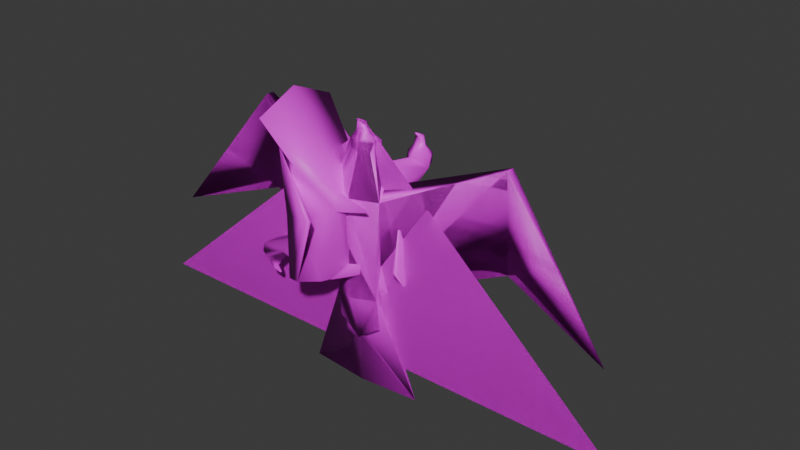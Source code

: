 # Source: bird.blend  (saved by Blender 5.0.118; exported with 4.5.12 LTS)
import bpy
from mathutils import Matrix  # noqa: F401  (used for matrix-valued properties, if any)

bpy.ops.wm.read_factory_settings(use_empty=True)
scene = bpy.context.scene
scene.name = 'Scene'

# ---- collections
col_collection = bpy.data.collections.new('Collection'); scene.collection.children.link(col_collection)

# ---- images (referenced by path relative to the original .blend; pixels are not part of the script)
import os
ASSET_DIR = os.environ.get("B2B_ASSET_DIR", "")  # directory of the original .blend (textures are referenced by path, not embedded)
HERE = os.path.dirname(os.path.abspath(__file__))  # packed textures are extracted next to this script under _unpacked/

def load_image(name, relpath, width, height, colorspace="sRGB"):
    """Load a texture the original file referenced (path relative to the .blend, or extracted next to this script)."""
    p = next((c for c in (os.path.join(HERE, relpath), os.path.join(ASSET_DIR, relpath)) if relpath and os.path.exists(c)), "")
    if p:
        img = bpy.data.images.load(p, check_existing=True)
        img.name = name
    else:  # same state as the original file: an image datablock whose file is absent (Cycles renders it pink)
        img = bpy.data.images.new(name, width, height)
        img.source = "FILE"
        img.filepath = "//" + (relpath or name)
    img.colorspace_settings.name = colorspace
    return img
img_seagultexture = load_image('SeagulTexture', 'seagul_texture.png', 1024, 1024, 'sRGB')
img_seagultexture_001 = load_image('SeagulTexture.001', 'seagul_texture.png', 1024, 1024, 'sRGB')
img_seagultexture_002 = load_image('SeagulTexture.002', 'seagul_texture.png', 1024, 1024, 'sRGB')

# ---- materials (node trees are filled in below, after node groups)
mat_bird = bpy.data.materials.new('Bird')
mat_bird.use_backface_culling_lightprobe_volume = False
mat_bird_001 = bpy.data.materials.new('Bird.001')
mat_bird_001.use_backface_culling_lightprobe_volume = False
mat_bird_002 = bpy.data.materials.new('Bird.002')
mat_bird_002.use_backface_culling_lightprobe_volume = False

# ---- material node trees
mat_bird.use_nodes = True; mat_bird.node_tree.nodes.clear()
_N = mat_bird.node_tree.nodes; _L = mat_bird.node_tree.links
n0 = _N.new('ShaderNodeBsdfPrincipled'); n0.name = 'Principled BSDF'; n0.location = (10, 300)
n1 = _N.new('ShaderNodeOutputMaterial'); n1.name = 'Material Output'; n1.location = (300, 300)
n2 = _N.new('ShaderNodeTexImage'); n2.name = 'Image Texture'; n2.location = (-280, 275)
n2.image = img_seagultexture
_L.new(n0.outputs[0], n1.inputs[0])
_L.new(n2.outputs[0], n0.inputs[0])
n1.is_active_output = True
mat_bird_001.use_nodes = True; mat_bird_001.node_tree.nodes.clear()
_N = mat_bird_001.node_tree.nodes; _L = mat_bird_001.node_tree.links
n0 = _N.new('ShaderNodeBsdfPrincipled'); n0.name = 'Principled BSDF'; n0.location = (10, 300)
n1 = _N.new('ShaderNodeOutputMaterial'); n1.name = 'Material Output'; n1.location = (300, 300)
n2 = _N.new('ShaderNodeTexImage'); n2.name = 'Image Texture'; n2.location = (-280, 275)
n2.image = img_seagultexture_001
_L.new(n0.outputs[0], n1.inputs[0])
_L.new(n2.outputs[0], n0.inputs[0])
n1.is_active_output = True
mat_bird_002.use_nodes = True; mat_bird_002.node_tree.nodes.clear()
_N = mat_bird_002.node_tree.nodes; _L = mat_bird_002.node_tree.links
n0 = _N.new('ShaderNodeBsdfPrincipled'); n0.name = 'Principled BSDF'; n0.location = (10, 300)
n1 = _N.new('ShaderNodeOutputMaterial'); n1.name = 'Material Output'; n1.location = (300, 300)
n2 = _N.new('ShaderNodeTexImage'); n2.name = 'Image Texture'; n2.location = (-280, 275)
n2.image = img_seagultexture_002
_L.new(n0.outputs[0], n1.inputs[0])
_L.new(n2.outputs[0], n0.inputs[0])
n1.is_active_output = True

# ---- world
world_world = bpy.data.worlds.new('World'); scene.world = world_world
world_world.use_nodes = True; world_world.node_tree.nodes.clear()
_N = world_world.node_tree.nodes; _L = world_world.node_tree.links
n0 = _N.new('ShaderNodeOutputWorld'); n0.name = 'World Output'; n0.location = (300, 300)
n1 = _N.new('ShaderNodeBackground'); n1.name = 'Background'; n1.location = (10, 300)
n1.inputs[0].default_value = (0.05088, 0.05088, 0.05088, 1.0)
_L.new(n1.outputs[0], n0.inputs[0])
n0.is_active_output = True
world_world.color = (0.05088, 0.05088, 0.05088)
world_world.sun_shadow_jitter_overblur = 0.0

# ---- meshes
me_bird = bpy.data.meshes.new('Bird')
me_bird.from_pydata([(0.01387, 1.535, -12.09), (0.01387, 1.535, -17.61), (-2.547, 1.431, -10.41), (-6.8, 2.121, -17.61), (-2.467, 1.173, -6.934), (-3.782, 2.121, -12.09), (-4.198, 3.07, -17.61), (6.828, 2.121, -17.61), (2.575, 1.431, -10.41), (-1.519, 3.07, -6.934), (0.01386, -3.698e-06, 4.207), (2.36, 3.07, -12.09), (-2.332, 3.07, -12.09), (4.225, 3.07, -17.61), (3.003, 1.173, 4.207), (-1.833, 3.07, 4.207), (-2.975, 1.173, 4.207), (-1.48, 2.121, 8.617), (-15.3, 5.353, 10.03), (3.81, 2.121, -12.09), (2.494, 1.173, -6.934), (0.01387, -3.698e-06, -6.934), (1.861, 3.07, 4.207), (1.547, 3.07, -6.934), (15.33, 5.353, 10.03), (0.9374, 3.07, 8.617), (15.33, 5.353, -1.108), (0.9374, 3.223, 9.601), (-15.3, 4.448, 10.03), (-0.9097, 3.07, 8.617), (21.43, 4.212, 2.394), (1.508, 2.121, 8.617), (-0.9097, 3.223, 9.601), (-21.4, 3.759, 2.394), (-21.4, 4.212, 2.394), (0.01386, 1.535, 8.617), (15.33, 4.448, 10.03), (1.508, 2.18, 9.601), (-1.48, 2.18, 9.601), (0.761, 2.212, 10.51), (0.01386, 1.535, 9.601), (0.173, 1.605, 11.94), (0.01386, 1.596, 11.88), (-0.0845, 1.619, 12.04), (0.1122, 1.619, 12.04), (0.4756, 2.686, 10.51), (-0.314, 2.533, 11.61), (0.3417, 2.533, 11.61), (-0.5166, 2.238, 11.45), (0.01386, 2.056, 11.35), (-0.1453, 1.605, 11.94), (0.5444, 2.238, 11.45), (-0.4479, 2.686, 10.51), (-0.7333, 2.212, 10.51), (0.01386, 1.919, 10.51), (0.01387, 1.102, -12.09), (21.43, 3.759, 2.394), (27.53, 3.07, -5.247), (-27.5, 3.07, -5.247), (-15.3, 5.353, -1.108)], [], [(5, 0, 2), (53, 52, 32, 38), (11, 19, 7, 13), (2, 4, 5), (5, 3, 1, 0), (23, 20, 19, 11), (20, 14, 10, 21), (47, 44, 41, 51), (1, 13, 7), (13, 1, 6), (6, 1, 3), (0, 19, 8), (30, 24, 36, 56), (9, 12, 5, 4), (5, 12, 6, 3), (55, 21, 4, 2), (20, 8, 19), (39, 51, 49, 54), (40, 38, 17, 35), (9, 18, 15), (4, 16, 15, 9), (22, 15, 29, 25), (25, 31, 14, 22), (18, 16, 15), (40, 54, 53, 38), (22, 14, 23), (23, 22, 24), (29, 15, 16, 17), (9, 16, 18), (18, 9, 28), (9, 59, 18), (35, 17, 16, 10), (28, 16, 18), (23, 14, 20), (22, 14, 24), (46, 43, 44, 47), (23, 36, 14), (23, 24, 14), (24, 36, 23), (23, 24, 26), (23, 9, 15, 22), (9, 16, 28), (9, 28, 59), (45, 52, 46, 47), (59, 34, 18), (31, 37, 40, 35), (11, 12, 9, 23), (14, 36, 24), (23, 26, 36), (28, 18, 34, 33), (26, 24, 30), (32, 29, 17, 38), (55, 8, 20, 21), (59, 28, 33), (33, 59, 34), (21, 10, 16, 4), (26, 56, 36), (26, 56, 30), (50, 48, 49, 42), (27, 45, 39, 37), (39, 54, 40, 37), (45, 27, 32, 52), (41, 50, 42), (51, 39, 45, 47), (50, 41, 44, 43), (49, 51, 41, 42), (11, 13, 6, 12), (46, 48, 50, 43), (27, 37, 31, 25), (52, 53, 48, 46), (7, 19, 0, 1), (14, 31, 35, 10), (53, 54, 49, 48), (2, 0, 55), (0, 8, 55), (57, 56, 26), (30, 56, 57), (57, 26, 30), (58, 34, 59), (34, 58, 33), (58, 59, 33), (27, 25, 29, 32)])
me_bird.polygons.foreach_set('use_smooth', [True] * 82)
_uv = me_bird.uv_layers.new(name='UVMap')
_uv.uv.foreach_set('vector', [0.0, 0.0, 1.0, 0.0, 1.0, 1.0, 0.0, 0.0, 1.0, 0.0, 1.0, 1.0, 0.0, 1.0, 0.0, 0.0, 1.0, 0.0, 1.0, 1.0, 0.0, 1.0, 0.0, 0.0, 1.0, 0.0, 1.0, 1.0, 0.0, 0.0, 1.0, 0.0, 1.0, 1.0, 0.0, 1.0, 0.0, 0.0, 1.0, 0.0, 1.0, 1.0, 0.0, 1.0, 0.0, 0.0, 1.0, 0.0, 1.0, 1.0, 0.0, 1.0, 0.0, 0.0, 1.0, 0.0, 1.0, 1.0, 0.0, 1.0, 0.0, 0.0, 1.0, 0.0, 1.0, 1.0, 0.0, 0.0, 1.0, 0.0, 1.0, 1.0, 0.0, 0.0, 1.0, 0.0, 1.0, 1.0, 0.0, 0.0, 1.0, 0.0, 1.0, 1.0, 0.0, 0.0, 1.0, 0.0, 1.0, 1.0, 0.0, 1.0, 0.0, 0.0, 1.0, 0.0, 1.0, 1.0, 0.0, 1.0, 0.0, 0.0, 1.0, 0.0, 1.0, 1.0, 0.0, 1.0, 0.0, 0.0, 1.0, 0.0, 1.0, 1.0, 0.0, 1.0, 0.0, 0.0, 1.0, 0.0, 1.0, 1.0, 0.0, 0.0, 1.0, 0.0, 1.0, 1.0, 0.0, 1.0, 0.0, 0.0, 1.0, 0.0, 1.0, 1.0, 0.0, 1.0, 0.0, 0.0, 1.0, 0.0, 1.0, 1.0, 0.0, 0.0, 1.0, 0.0, 1.0, 1.0, 0.0, 1.0, 0.0, 0.0, 1.0, 0.0, 1.0, 1.0, 0.0, 1.0, 0.0, 0.0, 1.0, 0.0, 1.0, 1.0, 0.0, 1.0, 0.0, 0.0, 1.0, 0.0, 1.0, 1.0, 0.0, 0.0, 1.0, 0.0, 1.0, 1.0, 0.0, 1.0, 0.0, 0.0, 1.0, 0.0, 1.0, 1.0, 0.0, 0.0, 1.0, 0.0, 1.0, 1.0, 0.0, 0.0, 1.0, 0.0, 1.0, 1.0, 0.0, 1.0, 0.0, 0.0, 1.0, 0.0, 1.0, 1.0, 0.0, 0.0, 1.0, 0.0, 1.0, 1.0, 0.0, 0.0, 1.0, 0.0, 1.0, 1.0, 0.0, 0.0, 1.0, 0.0, 1.0, 1.0, 0.0, 1.0, 0.0, 0.0, 1.0, 0.0, 1.0, 1.0, 0.0, 0.0, 1.0, 0.0, 1.0, 1.0, 0.0, 0.0, 1.0, 0.0, 1.0, 1.0, 0.0, 0.0, 1.0, 0.0, 1.0, 1.0, 0.0, 1.0, 0.0, 0.0, 1.0, 0.0, 1.0, 1.0, 0.0, 0.0, 1.0, 0.0, 1.0, 1.0, 0.0, 0.0, 1.0, 0.0, 1.0, 1.0, 0.0, 0.0, 1.0, 0.0, 1.0, 1.0, 0.0, 0.0, 1.0, 0.0, 1.0, 1.0, 0.0, 1.0, 0.0, 0.0, 1.0, 0.0, 1.0, 1.0, 0.0, 0.0, 1.0, 0.0, 1.0, 1.0, 0.0, 0.0, 1.0, 0.0, 1.0, 1.0, 0.0, 1.0, 0.0, 0.0, 1.0, 0.0, 1.0, 1.0, 0.0, 0.0, 1.0, 0.0, 1.0, 1.0, 0.0, 1.0, 0.0, 0.0, 1.0, 0.0, 1.0, 1.0, 0.0, 1.0, 0.0, 0.0, 1.0, 0.0, 1.0, 1.0, 0.0, 0.0, 1.0, 0.0, 1.0, 1.0, 0.0, 0.0, 1.0, 0.0, 1.0, 1.0, 0.0, 1.0, 0.0, 0.0, 1.0, 0.0, 1.0, 1.0, 0.0, 0.0, 1.0, 0.0, 1.0, 1.0, 0.0, 1.0, 0.0, 0.0, 1.0, 0.0, 1.0, 1.0, 0.0, 1.0, 0.0, 0.0, 1.0, 0.0, 1.0, 1.0, 0.0, 0.0, 1.0, 0.0, 1.0, 1.0, 0.0, 0.0, 1.0, 0.0, 1.0, 1.0, 0.0, 1.0, 0.0, 0.0, 1.0, 0.0, 1.0, 1.0, 0.0, 0.0, 1.0, 0.0, 1.0, 1.0, 0.0, 0.0, 1.0, 0.0, 1.0, 1.0, 0.0, 1.0, 0.0, 0.0, 1.0, 0.0, 1.0, 1.0, 0.0, 1.0, 0.0, 0.0, 1.0, 0.0, 1.0, 1.0, 0.0, 1.0, 0.0, 0.0, 1.0, 0.0, 1.0, 1.0, 0.0, 1.0, 0.0, 0.0, 1.0, 0.0, 1.0, 1.0, 0.0, 0.0, 1.0, 0.0, 1.0, 1.0, 0.0, 1.0, 0.0, 0.0, 1.0, 0.0, 1.0, 1.0, 0.0, 1.0, 0.0, 0.0, 1.0, 0.0, 1.0, 1.0, 0.0, 1.0, 0.0, 0.0, 1.0, 0.0, 1.0, 1.0, 0.0, 1.0, 0.0, 0.0, 1.0, 0.0, 1.0, 1.0, 0.0, 1.0, 0.0, 0.0, 1.0, 0.0, 1.0, 1.0, 0.0, 1.0, 0.0, 0.0, 1.0, 0.0, 1.0, 1.0, 0.0, 1.0, 0.0, 0.0, 1.0, 0.0, 1.0, 1.0, 0.0, 1.0, 0.0, 0.0, 1.0, 0.0, 1.0, 1.0, 0.0, 1.0, 0.0, 0.0, 1.0, 0.0, 1.0, 1.0, 0.0, 1.0, 0.0, 0.0, 1.0, 0.0, 1.0, 1.0, 0.0, 0.0, 1.0, 0.0, 1.0, 1.0, 0.0, 0.0, 1.0, 0.0, 1.0, 1.0, 0.0, 0.0, 1.0, 0.0, 1.0, 1.0, 0.0, 0.0, 1.0, 0.0, 1.0, 1.0, 0.0, 0.0, 1.0, 0.0, 1.0, 1.0, 0.0, 0.0, 1.0, 0.0, 1.0, 1.0, 0.0, 0.0, 1.0, 0.0, 1.0, 1.0, 0.0, 0.0, 1.0, 0.0, 1.0, 1.0, 0.0, 1.0])
_uv.active_render = True
_uv = me_bird.uv_layers.new(name='VAT_UV')
_uv.uv.foreach_set('vector', [0.09167, 0.0, 0.008333, 0.0, 0.04167, 0.0, 0.8917, 0.0, 0.875, 0.0, 0.5417, 0.0, 0.6417, 0.0, 0.1917, 0.0, 0.325, 0.0, 0.125, 0.0, 0.225, 0.0, 0.04167, 0.0, 0.075, 0.0, 0.09167, 0.0, 0.09167, 0.0, 0.05833, 0.0, 0.025, 0.0, 0.008333, 0.0, 0.3917, 0.0, 0.3417, 0.0, 0.325, 0.0, 0.1917, 0.0, 0.3417, 0.0, 0.2417, 0.0, 0.175, 0.0, 0.3583, 0.0, 0.7917, 0.0, 0.7417, 0.0, 0.6917, 0.0, 0.8583, 0.0, 0.025, 0.0, 0.225, 0.0, 0.125, 0.0, 0.225, 0.0, 0.025, 0.0, 0.1083, 0.0, 0.1083, 0.0, 0.025, 0.0, 0.05833, 0.0, 0.008333, 0.0, 0.325, 0.0, 0.1417, 0.0, 0.5083, 0.0, 0.4083, 0.0, 0.6083, 0.0, 0.9417, 0.0, 0.1583, 0.0, 0.2083, 0.0, 0.09167, 0.0, 0.075, 0.0, 0.09167, 0.0, 0.2083, 0.0, 0.1083, 0.0, 0.05833, 0.0, 0.925, 0.0, 0.3583, 0.0, 0.075, 0.0, 0.04167, 0.0, 0.3417, 0.0, 0.1417, 0.0, 0.325, 0.0, 0.6583, 0.0, 0.8583, 0.0, 0.825, 0.0, 0.9083, 0.0, 0.675, 0.0, 0.6417, 0.0, 0.2917, 0.0, 0.5917, 0.0, 0.1583, 0.0, 0.3083, 0.0, 0.2583, 0.0, 0.075, 0.0, 0.275, 0.0, 0.2583, 0.0, 0.1583, 0.0, 0.375, 0.0, 0.2583, 0.0, 0.4917, 0.0, 0.425, 0.0, 0.425, 0.0, 0.525, 0.0, 0.2417, 0.0, 0.375, 0.0, 0.3083, 0.0, 0.275, 0.0, 0.2583, 0.0, 0.675, 0.0, 0.9083, 0.0, 0.8917, 0.0, 0.6417, 0.0, 0.375, 0.0, 0.2417, 0.0, 0.3917, 0.0, 0.3917, 0.0, 0.375, 0.0, 0.4083, 0.0, 0.4917, 0.0, 0.2583, 0.0, 0.275, 0.0, 0.2917, 0.0, 0.1583, 0.0, 0.275, 0.0, 0.3083, 0.0, 0.3083, 0.0, 0.1583, 0.0, 0.475, 0.0, 0.1583, 0.0, 0.9917, 0.0, 0.3083, 0.0, 0.5917, 0.0, 0.2917, 0.0, 0.275, 0.0, 0.175, 0.0, 0.475, 0.0, 0.275, 0.0, 0.3083, 0.0, 0.3917, 0.0, 0.2417, 0.0, 0.3417, 0.0, 0.375, 0.0, 0.2417, 0.0, 0.4083, 0.0, 0.775, 0.0, 0.725, 0.0, 0.7417, 0.0, 0.7917, 0.0, 0.3917, 0.0, 0.6083, 0.0, 0.2417, 0.0, 0.3917, 0.0, 0.4083, 0.0, 0.2417, 0.0, 0.4083, 0.0, 0.6083, 0.0, 0.3917, 0.0, 0.3917, 0.0, 0.4083, 0.0, 0.4417, 0.0, 0.3917, 0.0, 0.1583, 0.0, 0.2583, 0.0, 0.375, 0.0, 0.1583, 0.0, 0.275, 0.0, 0.475, 0.0, 0.1583, 0.0, 0.475, 0.0, 0.9917, 0.0, 0.7583, 0.0, 0.875, 0.0, 0.775, 0.0, 0.7917, 0.0, 0.9917, 0.0, 0.575, 0.0, 0.3083, 0.0, 0.525, 0.0, 0.625, 0.0, 0.675, 0.0, 0.5917, 0.0, 0.1917, 0.0, 0.2083, 0.0, 0.1583, 0.0, 0.3917, 0.0, 0.2417, 0.0, 0.6083, 0.0, 0.4083, 0.0, 0.3917, 0.0, 0.4417, 0.0, 0.6083, 0.0, 0.475, 0.0, 0.3083, 0.0, 0.575, 0.0, 0.5583, 0.0, 0.4417, 0.0, 0.4083, 0.0, 0.5083, 0.0, 0.5417, 0.0, 0.4917, 0.0, 0.2917, 0.0, 0.6417, 0.0, 0.925, 0.0, 0.1417, 0.0, 0.3417, 0.0, 0.3583, 0.0, 0.9917, 0.0, 0.475, 0.0, 0.5583, 0.0, 0.5583, 0.0, 0.9917, 0.0, 0.575, 0.0, 0.3583, 0.0, 0.175, 0.0, 0.275, 0.0, 0.075, 0.0, 0.4417, 0.0, 0.9417, 0.0, 0.6083, 0.0, 0.4417, 0.0, 0.9417, 0.0, 0.5083, 0.0, 0.8417, 0.0, 0.8083, 0.0, 0.825, 0.0, 0.7083, 0.0, 0.4583, 0.0, 0.7583, 0.0, 0.6583, 0.0, 0.625, 0.0, 0.6583, 0.0, 0.9083, 0.0, 0.675, 0.0, 0.625, 0.0, 0.7583, 0.0, 0.4583, 0.0, 0.5417, 0.0, 0.875, 0.0, 0.6917, 0.0, 0.8417, 0.0, 0.7083, 0.0, 0.8583, 0.0, 0.6583, 0.0, 0.7583, 0.0, 0.7917, 0.0, 0.8417, 0.0, 0.6917, 0.0, 0.7417, 0.0, 0.725, 0.0, 0.825, 0.0, 0.8583, 0.0, 0.6917, 0.0, 0.7083, 0.0, 0.1917, 0.0, 0.225, 0.0, 0.1083, 0.0, 0.2083, 0.0, 0.775, 0.0, 0.8083, 0.0, 0.8417, 0.0, 0.725, 0.0, 0.4583, 0.0, 0.625, 0.0, 0.525, 0.0, 0.425, 0.0, 0.875, 0.0, 0.8917, 0.0, 0.8083, 0.0, 0.775, 0.0, 0.125, 0.0, 0.325, 0.0, 0.008333, 0.0, 0.025, 0.0, 0.2417, 0.0, 0.525, 0.0, 0.5917, 0.0, 0.175, 0.0, 0.8917, 0.0, 0.9083, 0.0, 0.825, 0.0, 0.8083, 0.0, 0.04167, 0.0, 0.008333, 0.0, 0.925, 0.0, 0.008333, 0.0, 0.1417, 0.0, 0.925, 0.0, 0.9583, 0.0, 0.9417, 0.0, 0.4417, 0.0, 0.5083, 0.0, 0.9417, 0.0, 0.9583, 0.0, 0.9583, 0.0, 0.4417, 0.0, 0.5083, 0.0, 0.975, 0.0, 0.575, 0.0, 0.9917, 0.0, 0.575, 0.0, 0.975, 0.0, 0.5583, 0.0, 0.975, 0.0, 0.9917, 0.0, 0.5583, 0.0, 0.4583, 0.0, 0.425, 0.0, 0.4917, 0.0, 0.5417, 0.0])
me_bird.materials.append(mat_bird)
me_bird.update()
me_bird_001 = bpy.data.meshes.new('Bird.001')
me_bird_001.from_pydata([(0.01386, 1.535, -12.09), (0.01386, 1.535, -17.61), (-2.547, 1.431, -10.41), (-6.8, 2.121, -17.61), (-2.467, 1.173, -6.934), (-3.782, 2.121, -12.09), (-4.198, 3.07, -17.61), (6.828, 2.121, -17.61), (2.575, 1.431, -10.41), (-1.519, 3.07, -6.934), (0.01387, -3.702e-06, 4.207), (2.36, 3.07, -12.09), (-2.332, 3.07, -12.09), (4.225, 3.07, -17.61), (3.003, 1.173, 4.207), (-1.833, 3.07, 4.207), (-2.975, 1.173, 4.207), (-1.48, 2.121, 8.617), (-15.3, 5.353, 10.03), (3.81, 2.121, -12.09), (2.494, 1.173, -6.934), (0.01386, -3.702e-06, -6.934), (1.861, 3.07, 4.207), (1.547, 3.07, -6.934), (15.33, 5.353, 10.03), (0.9374, 3.07, 8.617), (15.33, 5.353, -1.108), (0.9374, 3.223, 9.601), (-15.3, 4.448, 10.03), (-0.9097, 3.07, 8.617), (21.43, 4.212, 2.394), (1.508, 2.121, 8.617), (-0.9097, 3.223, 9.601), (-21.4, 3.759, 2.394), (-21.4, 4.212, 2.394), (0.01387, 1.535, 8.617), (15.33, 4.448, 10.03), (1.508, 2.18, 9.601), (-1.48, 2.18, 9.601), (0.7611, 2.212, 10.51), (0.01387, 1.535, 9.601), (0.173, 1.605, 11.94), (0.01387, 1.596, 11.88), (-0.08449, 1.619, 12.04), (0.1122, 1.619, 12.04), (0.4756, 2.686, 10.51), (-0.314, 2.533, 11.61), (0.3417, 2.533, 11.61), (-0.5166, 2.238, 11.45), (0.01387, 2.056, 11.35), (-0.1453, 1.605, 11.94), (0.5444, 2.238, 11.45), (-0.4479, 2.686, 10.51), (-0.7333, 2.212, 10.51), (0.01387, 1.919, 10.51), (0.01386, 1.102, -12.09), (21.43, 3.759, 2.394), (27.53, 3.07, -5.247), (-27.5, 3.07, -5.247), (-15.3, 5.353, -1.108)], [], [(5, 0, 2), (53, 52, 32, 38), (11, 19, 7, 13), (2, 4, 5), (5, 3, 1, 0), (23, 20, 19, 11), (20, 14, 10, 21), (47, 44, 41, 51), (1, 13, 7), (13, 1, 6), (6, 1, 3), (0, 19, 8), (30, 24, 36, 56), (9, 12, 5, 4), (5, 12, 6, 3), (55, 21, 4, 2), (20, 8, 19), (39, 51, 49, 54), (40, 38, 17, 35), (9, 18, 15), (22, 15, 29, 25), (25, 31, 14, 22), (18, 16, 15), (40, 54, 53, 38), (23, 22, 24), (29, 15, 16, 17), (9, 59, 18), (35, 17, 16, 10), (28, 16, 18), (23, 14, 20), (22, 14, 24), (46, 43, 44, 47), (23, 36, 14), (23, 24, 26), (23, 9, 15, 22), (9, 16, 28), (9, 28, 59), (45, 52, 46, 47), (59, 34, 18), (31, 37, 40, 35), (11, 12, 9, 23), (14, 36, 24), (23, 26, 36), (28, 18, 34, 33), (26, 24, 30), (32, 29, 17, 38), (55, 8, 20, 21), (59, 28, 33), (21, 10, 16, 4), (26, 56, 36), (50, 48, 49, 42), (27, 45, 39, 37), (39, 54, 40, 37), (45, 27, 32, 52), (41, 50, 42), (51, 39, 45, 47), (50, 41, 44, 43), (49, 51, 41, 42), (11, 13, 6, 12), (46, 48, 50, 43), (27, 37, 31, 25), (52, 53, 48, 46), (7, 19, 0, 1), (14, 31, 35, 10), (53, 54, 49, 48), (2, 0, 55), (0, 8, 55), (57, 56, 26), (30, 56, 57), (57, 26, 30), (58, 34, 59), (34, 58, 33), (58, 59, 33), (27, 25, 29, 32), (4, 16, 9)])
me_bird_001.polygons.foreach_set('use_smooth', [True] * 75)
_uv = me_bird_001.uv_layers.new(name='UVMap')
_uv.uv.foreach_set('vector', [0.2774, 0.8651, 0.2805, 0.7499, 0.3305, 0.8275, 0.1654, 0.4796, 0.1714, 0.4646, 0.1978, 0.4739, 0.1916, 0.5021, 0.302, 0.5925, 0.2774, 0.6348, 0.1078, 0.5687, 0.1626, 0.5175, 0.3305, 0.8275, 0.4343, 0.8281, 0.2774, 0.8651, 0.2774, 0.8651, 0.1078, 0.9311, 0.1283, 0.7499, 0.2805, 0.7499, 0.4377, 0.6111, 0.4343, 0.6717, 0.2774, 0.6348, 0.302, 0.5925, 0.4343, 0.6717, 0.7518, 0.6604, 0.7486, 0.7499, 0.4359, 0.7499, 0.07109, 0.3979, 0.06396, 0.3677, 0.06772, 0.3659, 0.08276, 0.3962, 0.9362, 0.4621, 0.8957, 0.3543, 0.9195, 0.2875, 0.8957, 0.3543, 0.9362, 0.4621, 0.898, 0.5707, 0.898, 0.5707, 0.9362, 0.4621, 0.9232, 0.637, 0.2805, 0.7499, 0.2774, 0.6348, 0.3305, 0.6723, 0.7826, 0.3587, 0.7834, 0.2369, 0.7942, 0.2367, 0.7961, 0.3589, 0.4377, 0.8887, 0.302, 0.9073, 0.2774, 0.8651, 0.4343, 0.8281, 0.2774, 0.8651, 0.302, 0.9073, 0.1626, 0.9823, 0.1078, 0.9311, 0.8944, 0.8404, 0.8968, 0.9762, 0.8244, 0.9713, 0.8244, 0.879, 0.4343, 0.6717, 0.3305, 0.6723, 0.2774, 0.6348, 0.1076, 0.4355, 0.1145, 0.4037, 0.1344, 0.4057, 0.1344, 0.4358, 0.9064, 0.7499, 0.9109, 0.7949, 0.8829, 0.7962, 0.8786, 0.7499, 0.2502, 0.323, 0.4426, 0.1201, 0.4204, 0.3081, 0.3379, 0.41, 0.3351, 0.5051, 0.2224, 0.4774, 0.2245, 0.4299, 0.2245, 0.4299, 0.2222, 0.4015, 0.3332, 0.3532, 0.3379, 0.41, 0.4426, 0.1201, 0.4609, 0.3012, 0.4204, 0.3081, 0.9064, 0.7499, 0.9337, 0.7499, 0.9363, 0.7729, 0.9109, 0.7949, 0.5905, 0.01567, 0.7683, 0.03877, 0.7834, 0.2369, 0.2224, 0.4774, 0.3351, 0.5051, 0.3264, 0.5615, 0.2182, 0.5055, 0.2502, 0.323, 0.3067, 0.09633, 0.4426, 0.1201, 0.8786, 0.7499, 0.8829, 0.7962, 0.7518, 0.8394, 0.7486, 0.7499, 0.4529, 0.1208, 0.4609, 0.3012, 0.4426, 0.1201, 0.4377, 0.6111, 0.7518, 0.6604, 0.4343, 0.6717, 0.7683, 0.03877, 0.8105, 0.04772, 0.7834, 0.2369, 0.05132, 0.3983, 0.05731, 0.3681, 0.06396, 0.3677, 0.07109, 0.3979, 0.9881, 0.01567, 0.7942, 0.2367, 0.8105, 0.04772, 0.5905, 0.01567, 0.7834, 0.2369, 0.6398, 0.2559, 0.6232, 0.4248, 0.622, 0.5038, 0.3351, 0.5051, 0.3379, 0.41, 0.6286, 0.3388, 0.4609, 0.3012, 0.4529, 0.1208, 0.6286, 0.3388, 0.4529, 0.1208, 0.5915, 0.108, 0.07709, 0.4317, 0.04594, 0.4317, 0.05132, 0.3983, 0.07109, 0.3979, 0.3067, 0.09633, 0.4467, 0.004188, 0.4426, 0.1201, 0.8829, 0.7036, 0.9109, 0.7049, 0.9064, 0.7499, 0.8786, 0.7499, 0.7546, 0.404, 0.7556, 0.5244, 0.622, 0.5038, 0.6232, 0.4248, 0.8105, 0.04772, 0.7942, 0.2367, 0.7834, 0.2369, 0.9881, 0.01567, 0.939, 0.2561, 0.7942, 0.2367, 0.4529, 0.1208, 0.4426, 0.1201, 0.4467, 0.004188, 0.4596, 0.004563, 0.6398, 0.2559, 0.7834, 0.2369, 0.7826, 0.3587, 0.1978, 0.4739, 0.2224, 0.4774, 0.2182, 0.5055, 0.1916, 0.5021, 0.8944, 0.8404, 0.9658, 0.8765, 0.969, 0.9688, 0.8968, 0.9762, 0.5915, 0.108, 0.4529, 0.1208, 0.4596, 0.004563, 0.4359, 0.7499, 0.7486, 0.7499, 0.7518, 0.8394, 0.4343, 0.8281, 0.939, 0.2561, 0.7961, 0.3589, 0.7942, 0.2367, 0.1398, 0.3792, 0.1543, 0.4037, 0.1344, 0.4057, 0.1344, 0.3811, 0.1993, 0.431, 0.1715, 0.4382, 0.1673, 0.4227, 0.1956, 0.4025, 0.9363, 0.7269, 0.9337, 0.7499, 0.9064, 0.7499, 0.9109, 0.7049, 0.1715, 0.4382, 0.1993, 0.431, 0.1978, 0.4739, 0.1714, 0.4646, 0.1291, 0.3792, 0.1398, 0.3792, 0.1344, 0.3811, 0.08276, 0.3962, 0.09416, 0.4267, 0.07709, 0.4317, 0.07109, 0.3979, 0.05349, 0.3663, 0.06772, 0.3659, 0.06396, 0.3677, 0.05731, 0.3681, 0.1344, 0.4057, 0.1145, 0.4037, 0.1291, 0.3792, 0.1344, 0.3811, 0.7546, 0.404, 0.8957, 0.3543, 0.898, 0.5707, 0.7556, 0.5244, 0.05132, 0.3983, 0.0396, 0.3968, 0.05349, 0.3663, 0.05731, 0.3681, 0.1993, 0.431, 0.1956, 0.4025, 0.2222, 0.4015, 0.2245, 0.4299, 0.04594, 0.4317, 0.02879, 0.4272, 0.0396, 0.3968, 0.05132, 0.3983, 0.1078, 0.5687, 0.2774, 0.6348, 0.2805, 0.7499, 0.1283, 0.7499, 0.7518, 0.6604, 0.8829, 0.7036, 0.8786, 0.7499, 0.7486, 0.7499, 0.1612, 0.4355, 0.1344, 0.4358, 0.1344, 0.4057, 0.1543, 0.4037, 0.8244, 0.879, 0.8942, 0.8284, 0.8944, 0.8404, 0.8942, 0.8284, 0.9658, 0.8765, 0.8944, 0.8404, 0.04343, 0.2808, 0.1754, 0.2812, 0.1906, 0.3771, 0.1759, 0.2751, 0.1754, 0.2812, 0.04343, 0.2808, 0.04343, 0.2808, 0.1875, 0.1799, 0.1759, 0.2751, 0.2185, 0.1313, 0.09075, 0.1274, 0.07841, 0.03577, 0.09075, 0.1274, 0.2185, 0.1313, 0.09125, 0.1333, 0.2185, 0.1313, 0.07782, 0.2259, 0.09125, 0.1333, 0.1993, 0.431, 0.2245, 0.4299, 0.2224, 0.4774, 0.1978, 0.4739, 0.4343, 0.8281, 0.7518, 0.8394, 0.4377, 0.8887])
_uv.active_render = True
_uv = me_bird_001.uv_layers.new(name='VAT_UV')
_uv.uv.foreach_set('vector', [0.09167, 0.0, 0.008333, 0.0, 0.04167, 0.0, 0.8917, 0.0, 0.875, 0.0, 0.5417, 0.0, 0.6417, 0.0, 0.1917, 0.0, 0.325, 0.0, 0.125, 0.0, 0.225, 0.0, 0.04167, 0.0, 0.075, 0.0, 0.09167, 0.0, 0.09167, 0.0, 0.05833, 0.0, 0.025, 0.0, 0.008333, 0.0, 0.3917, 0.0, 0.3417, 0.0, 0.325, 0.0, 0.1917, 0.0, 0.3417, 0.0, 0.2417, 0.0, 0.175, 0.0, 0.3583, 0.0, 0.7917, 0.0, 0.7417, 0.0, 0.6917, 0.0, 0.8583, 0.0, 0.025, 0.0, 0.225, 0.0, 0.125, 0.0, 0.225, 0.0, 0.025, 0.0, 0.1083, 0.0, 0.1083, 0.0, 0.025, 0.0, 0.05833, 0.0, 0.008333, 0.0, 0.325, 0.0, 0.1417, 0.0, 0.5083, 0.0, 0.4083, 0.0, 0.6083, 0.0, 0.9417, 0.0, 0.1583, 0.0, 0.2083, 0.0, 0.09167, 0.0, 0.075, 0.0, 0.09167, 0.0, 0.2083, 0.0, 0.1083, 0.0, 0.05833, 0.0, 0.925, 0.0, 0.3583, 0.0, 0.075, 0.0, 0.04167, 0.0, 0.3417, 0.0, 0.1417, 0.0, 0.325, 0.0, 0.6583, 0.0, 0.8583, 0.0, 0.825, 0.0, 0.9083, 0.0, 0.675, 0.0, 0.6417, 0.0, 0.2917, 0.0, 0.5917, 0.0, 0.1583, 0.0, 0.3083, 0.0, 0.2583, 0.0, 0.375, 0.0, 0.2583, 0.0, 0.4917, 0.0, 0.425, 0.0, 0.425, 0.0, 0.525, 0.0, 0.2417, 0.0, 0.375, 0.0, 0.3083, 0.0, 0.275, 0.0, 0.2583, 0.0, 0.675, 0.0, 0.9083, 0.0, 0.8917, 0.0, 0.6417, 0.0, 0.3917, 0.0, 0.375, 0.0, 0.4083, 0.0, 0.4917, 0.0, 0.2583, 0.0, 0.275, 0.0, 0.2917, 0.0, 0.1583, 0.0, 0.9917, 0.0, 0.3083, 0.0, 0.5917, 0.0, 0.2917, 0.0, 0.275, 0.0, 0.175, 0.0, 0.475, 0.0, 0.275, 0.0, 0.3083, 0.0, 0.3917, 0.0, 0.2417, 0.0, 0.3417, 0.0, 0.375, 0.0, 0.2417, 0.0, 0.4083, 0.0, 0.775, 0.0, 0.725, 0.0, 0.7417, 0.0, 0.7917, 0.0, 0.3917, 0.0, 0.6083, 0.0, 0.2417, 0.0, 0.3917, 0.0, 0.4083, 0.0, 0.4417, 0.0, 0.3917, 0.0, 0.1583, 0.0, 0.2583, 0.0, 0.375, 0.0, 0.1583, 0.0, 0.275, 0.0, 0.475, 0.0, 0.1583, 0.0, 0.475, 0.0, 0.9917, 0.0, 0.7583, 0.0, 0.875, 0.0, 0.775, 0.0, 0.7917, 0.0, 0.9917, 0.0, 0.575, 0.0, 0.3083, 0.0, 0.525, 0.0, 0.625, 0.0, 0.675, 0.0, 0.5917, 0.0, 0.1917, 0.0, 0.2083, 0.0, 0.1583, 0.0, 0.3917, 0.0, 0.2417, 0.0, 0.6083, 0.0, 0.4083, 0.0, 0.3917, 0.0, 0.4417, 0.0, 0.6083, 0.0, 0.475, 0.0, 0.3083, 0.0, 0.575, 0.0, 0.5583, 0.0, 0.4417, 0.0, 0.4083, 0.0, 0.5083, 0.0, 0.5417, 0.0, 0.4917, 0.0, 0.2917, 0.0, 0.6417, 0.0, 0.925, 0.0, 0.1417, 0.0, 0.3417, 0.0, 0.3583, 0.0, 0.9917, 0.0, 0.475, 0.0, 0.5583, 0.0, 0.3583, 0.0, 0.175, 0.0, 0.275, 0.0, 0.075, 0.0, 0.4417, 0.0, 0.9417, 0.0, 0.6083, 0.0, 0.8417, 0.0, 0.8083, 0.0, 0.825, 0.0, 0.7083, 0.0, 0.4583, 0.0, 0.7583, 0.0, 0.6583, 0.0, 0.625, 0.0, 0.6583, 0.0, 0.9083, 0.0, 0.675, 0.0, 0.625, 0.0, 0.7583, 0.0, 0.4583, 0.0, 0.5417, 0.0, 0.875, 0.0, 0.6917, 0.0, 0.8417, 0.0, 0.7083, 0.0, 0.8583, 0.0, 0.6583, 0.0, 0.7583, 0.0, 0.7917, 0.0, 0.8417, 0.0, 0.6917, 0.0, 0.7417, 0.0, 0.725, 0.0, 0.825, 0.0, 0.8583, 0.0, 0.6917, 0.0, 0.7083, 0.0, 0.1917, 0.0, 0.225, 0.0, 0.1083, 0.0, 0.2083, 0.0, 0.775, 0.0, 0.8083, 0.0, 0.8417, 0.0, 0.725, 0.0, 0.4583, 0.0, 0.625, 0.0, 0.525, 0.0, 0.425, 0.0, 0.875, 0.0, 0.8917, 0.0, 0.8083, 0.0, 0.775, 0.0, 0.125, 0.0, 0.325, 0.0, 0.008333, 0.0, 0.025, 0.0, 0.2417, 0.0, 0.525, 0.0, 0.5917, 0.0, 0.175, 0.0, 0.8917, 0.0, 0.9083, 0.0, 0.825, 0.0, 0.8083, 0.0, 0.04167, 0.0, 0.008333, 0.0, 0.925, 0.0, 0.008333, 0.0, 0.1417, 0.0, 0.925, 0.0, 0.9583, 0.0, 0.9417, 0.0, 0.4417, 0.0, 0.5083, 0.0, 0.9417, 0.0, 0.9583, 0.0, 0.9583, 0.0, 0.4417, 0.0, 0.5083, 0.0, 0.975, 0.0, 0.575, 0.0, 0.9917, 0.0, 0.575, 0.0, 0.975, 0.0, 0.5583, 0.0, 0.975, 0.0, 0.9917, 0.0, 0.5583, 0.0, 0.4583, 0.0, 0.425, 0.0, 0.4917, 0.0, 0.5417, 0.0, 0.075, 0.0, 0.275, 0.0, 0.1583, 0.0])
me_bird_001.materials.append(mat_bird)
me_bird_001.use_paint_bone_selection = False
me_bird_001.use_paint_mask = True
me_bird_001.update()
me_bird_002 = bpy.data.meshes.new('Bird.002')
me_bird_002.from_pydata([(-6.8, 2.121, -17.61), (-2.467, 1.173, -6.934), (6.828, 2.121, -17.61), (0.01387, 3.07, -6.934), (3.003, 1.173, 4.207), (0.01387, 3.07, 4.207), (-2.975, 1.173, 4.207), (-15.3, 5.353, 10.03), (2.494, 1.173, -6.934), (15.33, 5.353, 10.03), (15.33, 5.353, -1.108), (0.01387, 3.223, 9.601), (-15.3, 5.353, 10.03), (21.43, 4.212, 2.394), (-21.4, 4.212, 2.394), (-21.4, 4.212, 2.394), (15.33, 5.353, 10.03), (1.508, 2.18, 9.601), (-1.48, 2.18, 9.601), (0.7611, 2.212, 10.51), (0.01387, 1.609, 11.98), (0.01387, 2.686, 10.51), (-0.7333, 2.212, 10.51), (21.43, 4.212, 2.394), (27.53, 3.07, -5.247), (-27.5, 3.07, -5.247), (-15.3, 5.353, -1.108)], [], [(22, 21, 11, 18), (6, 1, 8, 4), (11, 5, 6, 18), (21, 22, 20), (2, 0, 3), (3, 8, 2), (19, 22, 18, 17), (3, 7, 5), (4, 17, 18, 6), (7, 6, 5), (3, 5, 9), (3, 26, 7), (3, 4, 8), (5, 4, 9), (3, 16, 4), (3, 9, 10), (3, 6, 12), (3, 12, 26), (26, 15, 7), (3, 10, 16), (10, 9, 13), (26, 12, 14), (10, 23, 16), (11, 21, 19, 17), (22, 19, 20), (3, 0, 1), (24, 23, 10), (24, 10, 13), (25, 15, 26), (25, 26, 14), (1, 6, 3), (8, 1, 0, 2), (20, 19, 21), (11, 17, 4, 5)])
me_bird_002.polygons.foreach_set('use_smooth', [True] * 34)
_uv = me_bird_002.uv_layers.new(name='UVMap')
_uv.uv.foreach_set('vector', [0.1654, 0.4796, 0.1714, 0.4646, 0.1978, 0.4739, 0.1916, 0.5021, 0.7518, 0.8394, 0.4343, 0.8281, 0.4343, 0.6717, 0.7518, 0.6604, 0.1978, 0.4739, 0.3351, 0.5051, 0.3264, 0.5615, 0.1916, 0.5021, 0.04594, 0.4317, 0.02879, 0.4272, 0.05731, 0.3681, 0.8957, 0.3543, 0.898, 0.5707, 0.6232, 0.4248, 0.4377, 0.6111, 0.4343, 0.6717, 0.1626, 0.5175, 0.9363, 0.7269, 0.9363, 0.7729, 0.9109, 0.7949, 0.9109, 0.7049, 0.2502, 0.323, 0.4426, 0.1201, 0.4204, 0.3081, 0.7518, 0.6604, 0.9109, 0.7049, 0.9109, 0.7949, 0.7518, 0.8394, 0.4426, 0.1201, 0.4609, 0.3012, 0.4204, 0.3081, 0.5905, 0.01567, 0.7683, 0.03877, 0.7834, 0.2369, 0.2502, 0.323, 0.3067, 0.09633, 0.4426, 0.1201, 0.4377, 0.6111, 0.7518, 0.6604, 0.4343, 0.6717, 0.7683, 0.03877, 0.8105, 0.04772, 0.7834, 0.2369, 0.9881, 0.01567, 0.7942, 0.2367, 0.8105, 0.04772, 0.5905, 0.01567, 0.7834, 0.2369, 0.6398, 0.2559, 0.6286, 0.3388, 0.4609, 0.3012, 0.4529, 0.1208, 0.6286, 0.3388, 0.4529, 0.1208, 0.5915, 0.108, 0.3067, 0.09633, 0.4467, 0.004188, 0.4426, 0.1201, 0.9881, 0.01567, 0.939, 0.2561, 0.7942, 0.2367, 0.6398, 0.2559, 0.7834, 0.2369, 0.7826, 0.3587, 0.5915, 0.108, 0.4529, 0.1208, 0.4596, 0.004563, 0.939, 0.2561, 0.7961, 0.3589, 0.7942, 0.2367, 0.1993, 0.431, 0.1715, 0.4382, 0.1673, 0.4227, 0.1956, 0.4025, 0.1612, 0.4355, 0.1076, 0.4355, 0.1398, 0.3792, 0.4377, 0.8887, 0.1078, 0.9311, 0.4343, 0.8281, 0.04343, 0.2808, 0.1754, 0.2812, 0.1906, 0.3771, 0.04343, 0.2808, 0.1875, 0.1799, 0.1759, 0.2751, 0.2185, 0.1313, 0.09075, 0.1274, 0.07841, 0.03577, 0.2185, 0.1313, 0.07782, 0.2259, 0.09125, 0.1333, 0.4343, 0.8281, 0.7518, 0.8394, 0.4377, 0.8887, 0.4343, 0.6717, 0.4343, 0.8281, 0.1078, 0.9311, 0.1078, 0.5687, 0.06772, 0.3659, 0.09416, 0.4267, 0.07709, 0.4317, 0.1993, 0.431, 0.1956, 0.4025, 0.3332, 0.3532, 0.3379, 0.41])
_uv.active_render = True
_uv = me_bird_002.uv_layers.new(name='VAT_UV')
_uv.uv.foreach_set('vector', [0.8917, 0.0, 0.875, 0.0, 0.5417, 0.0, 0.6417, 0.0, 0.275, 0.0, 0.075, 0.0, 0.3417, 0.0, 0.2417, 0.0, 0.5417, 0.0, 0.2583, 0.0, 0.275, 0.0, 0.6417, 0.0, 0.875, 0.0, 0.8917, 0.0, 0.725, 0.0, 0.225, 0.0, 0.1083, 0.0, 0.3917, 0.0, 0.3917, 0.0, 0.3417, 0.0, 0.225, 0.0, 0.6583, 0.0, 0.8917, 0.0, 0.6417, 0.0, 0.625, 0.0, 0.1583, 0.0, 0.3083, 0.0, 0.2583, 0.0, 0.2417, 0.0, 0.625, 0.0, 0.6417, 0.0, 0.275, 0.0, 0.3083, 0.0, 0.275, 0.0, 0.2583, 0.0, 0.3917, 0.0, 0.375, 0.0, 0.4083, 0.0, 0.1583, 0.0, 0.9917, 0.0, 0.3083, 0.0, 0.3917, 0.0, 0.2417, 0.0, 0.3417, 0.0, 0.375, 0.0, 0.2417, 0.0, 0.4083, 0.0, 0.3917, 0.0, 0.6083, 0.0, 0.2417, 0.0, 0.3917, 0.0, 0.4083, 0.0, 0.4417, 0.0, 0.1583, 0.0, 0.275, 0.0, 0.475, 0.0, 0.1583, 0.0, 0.475, 0.0, 0.9917, 0.0, 0.9917, 0.0, 0.575, 0.0, 0.3083, 0.0, 0.3917, 0.0, 0.4417, 0.0, 0.6083, 0.0, 0.4417, 0.0, 0.4083, 0.0, 0.5083, 0.0, 0.9917, 0.0, 0.475, 0.0, 0.5583, 0.0, 0.4417, 0.0, 0.9417, 0.0, 0.6083, 0.0, 0.4583, 0.0, 0.7583, 0.0, 0.6583, 0.0, 0.625, 0.0, 0.8917, 0.0, 0.6583, 0.0, 0.8417, 0.0, 0.1583, 0.0, 0.05833, 0.0, 0.075, 0.0, 0.9583, 0.0, 0.9417, 0.0, 0.4417, 0.0, 0.9583, 0.0, 0.4417, 0.0, 0.5083, 0.0, 0.975, 0.0, 0.575, 0.0, 0.9917, 0.0, 0.975, 0.0, 0.9917, 0.0, 0.5583, 0.0, 0.075, 0.0, 0.275, 0.0, 0.1583, 0.0, 0.3417, 0.0, 0.075, 0.0, 0.05833, 0.0, 0.125, 0.0, 0.6917, 0.0, 0.6583, 0.0, 0.7583, 0.0, 0.4583, 0.0, 0.625, 0.0, 0.2417, 0.0, 0.375, 0.0])
me_bird_002.materials.append(mat_bird)
me_bird_002.use_paint_bone_selection = False
me_bird_002.use_paint_mask = True
me_bird_002.update()
me_bird_003 = bpy.data.meshes.new('Bird.003')
me_bird_003.from_pydata([(-6.8, 2.121, -17.61), (0.01387, 3.07, -2.921), (6.828, 2.121, -17.61), (0.01387, 3.07, -2.921), (-6.8, 2.121, -17.61), (0.01387, 3.07, -2.921), (-15.3, 5.353, 10.03), (6.828, 2.121, -17.61), (15.33, 5.353, 10.03), (15.33, 5.353, -1.108), (-15.3, 5.353, 10.03), (15.33, 5.353, 10.03), (1.508, 3.385, 9.601), (-1.48, 3.385, 9.601), (0.01387, 1.609, 11.98), (27.53, 3.07, -5.247), (-27.5, 3.07, -5.247), (-15.3, 5.353, -1.108), (0.01387, 3.07, 4.207), (0.01387, 3.07, -6.934), (0.01387, 3.07, -2.921), (1.508, 3.385, 9.601), (-1.48, 3.385, 9.601), (0.01387, 1.609, 11.98)], [], [(2, 0, 1), (19, 6, 18), (3, 12, 13), (19, 18, 8), (19, 17, 6), (7, 5, 4), (19, 11, 18), (19, 8, 9), (19, 18, 10), (19, 10, 17), (19, 9, 11), (16, 6, 17), (15, 9, 8), (12, 14, 13), (16, 17, 10), (15, 11, 9), (20, 22, 21), (21, 22, 23)])
me_bird_003.polygons.foreach_set('use_smooth', [True] * 18)
_uv = me_bird_003.uv_layers.new(name='UVMap')
_uv.uv.foreach_set('vector', [0.8957, 0.3543, 0.898, 0.5707, 0.6232, 0.4248, 0.2502, 0.323, 0.434, 0.1238, 0.4204, 0.3081, 0.7518, 0.6604, 0.9109, 0.7049, 0.9109, 0.7949, 0.5905, 0.01567, 0.7683, 0.03877, 0.7834, 0.2369, 0.2502, 0.323, 0.3067, 0.09633, 0.434, 0.1238, 0.8957, 0.3543, 0.6232, 0.4248, 0.898, 0.5707, 0.9881, 0.01567, 0.7942, 0.2367, 0.8105, 0.04772, 0.5905, 0.01567, 0.7834, 0.2369, 0.6398, 0.2559, 0.6286, 0.3388, 0.4609, 0.3012, 0.4529, 0.1208, 0.6286, 0.3388, 0.4529, 0.1208, 0.5915, 0.108, 0.9881, 0.01567, 0.939, 0.2561, 0.7942, 0.2367, 0.1604, 0.1292, 0.1581, 0.03709, 0.2255, 0.0268, 0.1157, 0.2601, 0.2907, 0.2323, 0.2383, 0.3149, 0.936, 0.9098, 0.8619, 0.89, 0.936, 0.9522, 0.1522, 0.1329, 0.0893, 0.02774, 0.1502, 0.03449, 0.1157, 0.2601, 0.2371, 0.3207, 0.2099, 0.4086, 0.7518, 0.6604, 0.9109, 0.7949, 0.9109, 0.7049, 0.936, 0.9098, 0.936, 0.9522, 0.8619, 0.89])
_uv.active_render = True
_uv = me_bird_003.uv_layers.new(name='VAT_UV')
_uv.uv.foreach_set('vector', [0.225, 0.0, 0.1083, 0.0, 0.3917, 0.0, 0.1583, 0.0, 0.3083, 0.0, 0.2583, 0.0, 0.2417, 0.0, 0.625, 0.0, 0.6417, 0.0, 0.3917, 0.0, 0.375, 0.0, 0.4083, 0.0, 0.1583, 0.0, 0.9917, 0.0, 0.3083, 0.0, 0.225, 0.0, 0.3917, 0.0, 0.1083, 0.0, 0.3917, 0.0, 0.6083, 0.0, 0.2417, 0.0, 0.3917, 0.0, 0.4083, 0.0, 0.4417, 0.0, 0.1583, 0.0, 0.275, 0.0, 0.475, 0.0, 0.1583, 0.0, 0.475, 0.0, 0.9917, 0.0, 0.3917, 0.0, 0.4417, 0.0, 0.6083, 0.0, 0.975, 0.0, 0.3083, 0.0, 0.9917, 0.0, 0.9583, 0.0, 0.4417, 0.0, 0.4083, 0.0, 0.625, 0.0, 0.8417, 0.0, 0.6417, 0.0, 0.975, 0.0, 0.9917, 0.0, 0.475, 0.0, 0.9583, 0.0, 0.6083, 0.0, 0.4417, 0.0, 0.2417, 0.0, 0.6417, 0.0, 0.625, 0.0, 0.625, 0.0, 0.6417, 0.0, 0.8417, 0.0])
me_bird_003.materials.append(mat_bird_001)
me_bird_003.use_paint_bone_selection = False
me_bird_003.use_paint_mask = True
me_bird_003.update()
me_bird_004 = bpy.data.meshes.new('Bird.004')
me_bird_004.from_pydata([(4.678, 0.854, 0.2127), (14.11, 6.985, -0.1081), (4.115, 0.7619, -0.6433), (12.11, 6.746, -4.799), (2.949, 0.5595, -0.6129), (7.843, 3.26, -3.839), (11.5, 7.51, -3.019), (12.11, 6.91, 4.588), (4.115, 0.7919, 1.071), (0.4902, 5.457, -1.834), (-4.207, 0.0002383, 0.01386), (8.757, 5.358, 2.93), (8.757, 5.253, -3.088), (11.5, 7.611, 2.783), (-4.207, 1.225, 2.982), (-2.182, 7.06, -1.672), (-4.207, 1.12, -2.995), (-3.855, 8.178, -1.685), (-4.015, 4.66, -4.558), (7.843, 3.393, 3.751), (2.949, 0.5885, 1.048), (2.942, 0.1778, 0.2245), (-2.182, 7.114, 1.452), (0.4902, 5.52, 1.805), (-4.643, 4.601, 3.895), (-4.446, 11.73, 0.7328), (1.84, 5.442, 3.042), (-5.43, 11.89, 0.7301), (-2.879, 3.167, -4.366), (-4.446, 11.7, -1.114), (2.852, 1.338, 4.471), (-3.855, 8.233, 1.425), (-5.43, 11.85, -1.117), (4.798, 0.9281, -4.796), (4.649, 0.9991, -5.218), (-6.517, 3.854, -0.054), (-4.573, 3.352, 4.032), (-5.43, 10.85, 1.319), (-5.43, 10.8, -1.669), (-6.336, 10.87, 0.5714), (-5.501, 9.311, -0.1487), (-7.774, 10.25, -0.005942), (-7.712, 10.24, -0.1649), (-7.874, 10.26, -0.2637), (-7.874, 10.27, -0.06697), (-6.336, 11.34, 0.2778), (-7.443, 11.17, -0.5091), (-7.443, 11.19, 0.1465), (-7.281, 10.88, -0.7065), (-7.181, 10.7, -0.1729), (-7.774, 10.25, -0.3242), (-7.281, 10.89, 0.3543), (-6.336, 11.32, -0.6457), (-6.336, 10.85, -0.9227), (-6.336, 10.11, -0.1626), (3.56, -2.826, 0.1106), (2.851, 1.123, 3.991), (9.524, 5.665, 3.433), (9.213, 5.502, -4.804), (2.068, 5.839, -4.465)], [], [(5, 0, 2), (53, 52, 32, 38), (11, 19, 7, 13), (2, 4, 5), (5, 3, 1, 0), (23, 20, 19, 11), (20, 14, 10, 21), (47, 44, 41, 51), (1, 13, 7), (13, 1, 6), (6, 1, 3), (0, 19, 8), (30, 24, 36, 56), (9, 12, 5, 4), (5, 12, 6, 3), (55, 21, 4, 2), (20, 8, 19), (39, 51, 49, 54), (40, 38, 17, 35), (9, 18, 15), (22, 15, 29, 25), (25, 31, 14, 22), (18, 16, 15), (40, 54, 53, 38), (23, 22, 24), (29, 15, 16, 17), (9, 59, 18), (35, 17, 16, 10), (28, 16, 18), (23, 14, 20), (22, 14, 24), (46, 43, 44, 47), (23, 36, 14), (23, 24, 26), (23, 9, 15, 22), (9, 16, 28), (9, 28, 59), (45, 52, 46, 47), (59, 34, 18), (31, 37, 40, 35), (11, 12, 9, 23), (14, 36, 24), (23, 26, 36), (28, 18, 34, 33), (26, 24, 30), (32, 29, 17, 38), (55, 8, 20, 21), (59, 28, 33), (21, 10, 16, 4), (26, 56, 36), (50, 48, 49, 42), (27, 45, 39, 37), (39, 54, 40, 37), (45, 27, 32, 52), (41, 50, 42), (51, 39, 45, 47), (50, 41, 44, 43), (49, 51, 41, 42), (11, 13, 6, 12), (46, 48, 50, 43), (27, 37, 31, 25), (52, 53, 48, 46), (7, 19, 0, 1), (14, 31, 35, 10), (53, 54, 49, 48), (2, 0, 55), (0, 8, 55), (57, 56, 26), (30, 56, 57), (57, 26, 30), (58, 34, 59), (34, 58, 33), (58, 59, 33), (27, 25, 29, 32), (4, 16, 9)])
me_bird_004.polygons.foreach_set('use_smooth', [True] * 75)
_uv = me_bird_004.uv_layers.new(name='UVMap')
_uv.uv.foreach_set('vector', [0.2774, 0.8651, 0.2805, 0.7499, 0.3305, 0.8275, 0.1654, 0.4796, 0.1714, 0.4646, 0.1978, 0.4739, 0.1916, 0.5021, 0.2524, 0.5658, 0.2774, 0.6348, 0.1078, 0.5687, 0.1626, 0.5175, 0.3305, 0.8275, 0.4343, 0.8281, 0.2774, 0.8651, 0.2774, 0.8651, 0.1078, 0.9311, 0.1283, 0.7499, 0.2805, 0.7499, 0.6389, 0.632, 0.4343, 0.6717, 0.2774, 0.6348, 0.2524, 0.5658, 0.4343, 0.6717, 0.7518, 0.6604, 0.7486, 0.7499, 0.4359, 0.7499, 0.07109, 0.3979, 0.06396, 0.3677, 0.06772, 0.3659, 0.08276, 0.3962, 0.9362, 0.4621, 0.8957, 0.3543, 0.9195, 0.2875, 0.8957, 0.3543, 0.9362, 0.4621, 0.898, 0.5707, 0.898, 0.5707, 0.9362, 0.4621, 0.9232, 0.637, 0.2805, 0.7499, 0.2774, 0.6348, 0.3305, 0.6723, 0.7826, 0.3587, 0.7834, 0.2369, 0.7942, 0.2367, 0.7961, 0.3589, 0.6285, 0.8688, 0.2524, 0.934, 0.2774, 0.8651, 0.4343, 0.8281, 0.2774, 0.8651, 0.2524, 0.934, 0.1626, 0.9823, 0.1078, 0.9311, 0.8944, 0.8404, 0.8968, 0.9762, 0.8244, 0.9713, 0.8244, 0.879, 0.4343, 0.6717, 0.3305, 0.6723, 0.2774, 0.6348, 0.1076, 0.4355, 0.1145, 0.4037, 0.1344, 0.4057, 0.1344, 0.4358, 0.9023, 0.7499, 0.9109, 0.7949, 0.8479, 0.8078, 0.8439, 0.7499, 0.3862, 0.2965, 0.4426, 0.1201, 0.416, 0.203, 0.3029, 0.4162, 0.3003, 0.4966, 0.2224, 0.4774, 0.2245, 0.4299, 0.2245, 0.4299, 0.2518, 0.3886, 0.3332, 0.3532, 0.3029, 0.4162, 0.4426, 0.1201, 0.4609, 0.3012, 0.416, 0.203, 0.9023, 0.7499, 0.9337, 0.7499, 0.9363, 0.7729, 0.9109, 0.7949, 0.753, 0.03678, 0.7531, 0.1577, 0.7834, 0.2369, 0.2224, 0.4774, 0.3003, 0.4966, 0.3264, 0.5615, 0.2471, 0.5205, 0.3862, 0.2965, 0.3067, 0.09633, 0.4426, 0.1201, 0.8439, 0.7499, 0.8479, 0.8078, 0.7518, 0.8394, 0.7486, 0.7499, 0.4529, 0.1208, 0.4609, 0.3012, 0.4426, 0.1201, 0.6389, 0.632, 0.7518, 0.6604, 0.4343, 0.6717, 0.7531, 0.1577, 0.8105, 0.04772, 0.7834, 0.2369, 0.05132, 0.3983, 0.05731, 0.3681, 0.06396, 0.3677, 0.07109, 0.3979, 0.8841, 0.1004, 0.7942, 0.2367, 0.8105, 0.04772, 0.753, 0.03678, 0.7834, 0.2369, 0.6398, 0.2559, 0.3624, 0.4113, 0.3598, 0.505, 0.3003, 0.4966, 0.3029, 0.4162, 0.5323, 0.2337, 0.4609, 0.3012, 0.4529, 0.1208, 0.5323, 0.2337, 0.4529, 0.1208, 0.5915, 0.108, 0.07709, 0.4317, 0.04594, 0.4317, 0.05132, 0.3983, 0.07109, 0.3979, 0.3067, 0.09633, 0.4467, 0.004188, 0.4426, 0.1201, 0.8479, 0.692, 0.9109, 0.7049, 0.9023, 0.7499, 0.8439, 0.7499, 0.7584, 0.3865, 0.7593, 0.5411, 0.3598, 0.505, 0.3624, 0.4113, 0.8105, 0.04772, 0.7942, 0.2367, 0.7834, 0.2369, 0.8841, 0.1004, 0.939, 0.2561, 0.7942, 0.2367, 0.4529, 0.1208, 0.4426, 0.1201, 0.4467, 0.004188, 0.4596, 0.004563, 0.6398, 0.2559, 0.7834, 0.2369, 0.7826, 0.3587, 0.1978, 0.4739, 0.2224, 0.4774, 0.2471, 0.5205, 0.1916, 0.5021, 0.8944, 0.8404, 0.9658, 0.8765, 0.969, 0.9688, 0.8968, 0.9762, 0.5915, 0.108, 0.4529, 0.1208, 0.4596, 0.004563, 0.4359, 0.7499, 0.7486, 0.7499, 0.7518, 0.8394, 0.4343, 0.8281, 0.939, 0.2561, 0.7961, 0.3589, 0.7942, 0.2367, 0.1398, 0.3792, 0.1543, 0.4037, 0.1344, 0.4057, 0.1344, 0.3811, 0.1993, 0.431, 0.1715, 0.4382, 0.1673, 0.4227, 0.1956, 0.4025, 0.9363, 0.7269, 0.9337, 0.7499, 0.9023, 0.7499, 0.9109, 0.7049, 0.1715, 0.4382, 0.1993, 0.431, 0.1978, 0.4739, 0.1714, 0.4646, 0.1291, 0.3792, 0.1398, 0.3792, 0.1344, 0.3811, 0.08276, 0.3962, 0.09416, 0.4267, 0.07709, 0.4317, 0.07109, 0.3979, 0.05349, 0.3663, 0.06772, 0.3659, 0.06396, 0.3677, 0.05731, 0.3681, 0.1344, 0.4057, 0.1145, 0.4037, 0.1291, 0.3792, 0.1344, 0.3811, 0.7584, 0.3865, 0.8957, 0.3543, 0.898, 0.5707, 0.7593, 0.5411, 0.05132, 0.3983, 0.0396, 0.3968, 0.05349, 0.3663, 0.05731, 0.3681, 0.1993, 0.431, 0.1956, 0.4025, 0.2518, 0.3886, 0.2245, 0.4299, 0.04594, 0.4317, 0.02879, 0.4272, 0.0396, 0.3968, 0.05132, 0.3983, 0.1078, 0.5687, 0.2774, 0.6348, 0.2805, 0.7499, 0.1283, 0.7499, 0.7518, 0.6604, 0.8479, 0.692, 0.8439, 0.7499, 0.7486, 0.7499, 0.1612, 0.4355, 0.1344, 0.4358, 0.1344, 0.4057, 0.1543, 0.4037, 0.8244, 0.879, 0.8942, 0.8284, 0.8944, 0.8404, 0.8942, 0.8284, 0.9658, 0.8765, 0.8944, 0.8404, 0.04343, 0.2808, 0.1754, 0.2812, 0.1906, 0.3771, 0.1759, 0.2751, 0.1754, 0.2812, 0.04343, 0.2808, 0.04343, 0.2808, 0.1875, 0.1799, 0.1759, 0.2751, 0.2185, 0.1313, 0.09075, 0.1274, 0.07841, 0.03577, 0.09075, 0.1274, 0.2185, 0.1313, 0.09125, 0.1333, 0.2185, 0.1313, 0.07782, 0.2259, 0.09125, 0.1333, 0.1993, 0.431, 0.2245, 0.4299, 0.2224, 0.4774, 0.1978, 0.4739, 0.4343, 0.8281, 0.7518, 0.8394, 0.6285, 0.8688])
_uv.active_render = True
_uv = me_bird_004.uv_layers.new(name='VAT_UV')
_uv.uv.foreach_set('vector', [0.09167, 0.0, 0.008333, 0.0, 0.04167, 0.0, 0.8917, 0.0, 0.875, 0.0, 0.5417, 0.0, 0.6417, 0.0, 0.1917, 0.0, 0.325, 0.0, 0.125, 0.0, 0.225, 0.0, 0.04167, 0.0, 0.075, 0.0, 0.09167, 0.0, 0.09167, 0.0, 0.05833, 0.0, 0.025, 0.0, 0.008333, 0.0, 0.3917, 0.0, 0.3417, 0.0, 0.325, 0.0, 0.1917, 0.0, 0.3417, 0.0, 0.2417, 0.0, 0.175, 0.0, 0.3583, 0.0, 0.7917, 0.0, 0.7417, 0.0, 0.6917, 0.0, 0.8583, 0.0, 0.025, 0.0, 0.225, 0.0, 0.125, 0.0, 0.225, 0.0, 0.025, 0.0, 0.1083, 0.0, 0.1083, 0.0, 0.025, 0.0, 0.05833, 0.0, 0.008333, 0.0, 0.325, 0.0, 0.1417, 0.0, 0.5083, 0.0, 0.4083, 0.0, 0.6083, 0.0, 0.9417, 0.0, 0.1583, 0.0, 0.2083, 0.0, 0.09167, 0.0, 0.075, 0.0, 0.09167, 0.0, 0.2083, 0.0, 0.1083, 0.0, 0.05833, 0.0, 0.925, 0.0, 0.3583, 0.0, 0.075, 0.0, 0.04167, 0.0, 0.3417, 0.0, 0.1417, 0.0, 0.325, 0.0, 0.6583, 0.0, 0.8583, 0.0, 0.825, 0.0, 0.9083, 0.0, 0.675, 0.0, 0.6417, 0.0, 0.2917, 0.0, 0.5917, 0.0, 0.1583, 0.0, 0.3083, 0.0, 0.2583, 0.0, 0.375, 0.0, 0.2583, 0.0, 0.4917, 0.0, 0.425, 0.0, 0.425, 0.0, 0.525, 0.0, 0.2417, 0.0, 0.375, 0.0, 0.3083, 0.0, 0.275, 0.0, 0.2583, 0.0, 0.675, 0.0, 0.9083, 0.0, 0.8917, 0.0, 0.6417, 0.0, 0.3917, 0.0, 0.375, 0.0, 0.4083, 0.0, 0.4917, 0.0, 0.2583, 0.0, 0.275, 0.0, 0.2917, 0.0, 0.1583, 0.0, 0.9917, 0.0, 0.3083, 0.0, 0.5917, 0.0, 0.2917, 0.0, 0.275, 0.0, 0.175, 0.0, 0.475, 0.0, 0.275, 0.0, 0.3083, 0.0, 0.3917, 0.0, 0.2417, 0.0, 0.3417, 0.0, 0.375, 0.0, 0.2417, 0.0, 0.4083, 0.0, 0.775, 0.0, 0.725, 0.0, 0.7417, 0.0, 0.7917, 0.0, 0.3917, 0.0, 0.6083, 0.0, 0.2417, 0.0, 0.3917, 0.0, 0.4083, 0.0, 0.4417, 0.0, 0.3917, 0.0, 0.1583, 0.0, 0.2583, 0.0, 0.375, 0.0, 0.1583, 0.0, 0.275, 0.0, 0.475, 0.0, 0.1583, 0.0, 0.475, 0.0, 0.9917, 0.0, 0.7583, 0.0, 0.875, 0.0, 0.775, 0.0, 0.7917, 0.0, 0.9917, 0.0, 0.575, 0.0, 0.3083, 0.0, 0.525, 0.0, 0.625, 0.0, 0.675, 0.0, 0.5917, 0.0, 0.1917, 0.0, 0.2083, 0.0, 0.1583, 0.0, 0.3917, 0.0, 0.2417, 0.0, 0.6083, 0.0, 0.4083, 0.0, 0.3917, 0.0, 0.4417, 0.0, 0.6083, 0.0, 0.475, 0.0, 0.3083, 0.0, 0.575, 0.0, 0.5583, 0.0, 0.4417, 0.0, 0.4083, 0.0, 0.5083, 0.0, 0.5417, 0.0, 0.4917, 0.0, 0.2917, 0.0, 0.6417, 0.0, 0.925, 0.0, 0.1417, 0.0, 0.3417, 0.0, 0.3583, 0.0, 0.9917, 0.0, 0.475, 0.0, 0.5583, 0.0, 0.3583, 0.0, 0.175, 0.0, 0.275, 0.0, 0.075, 0.0, 0.4417, 0.0, 0.9417, 0.0, 0.6083, 0.0, 0.8417, 0.0, 0.8083, 0.0, 0.825, 0.0, 0.7083, 0.0, 0.4583, 0.0, 0.7583, 0.0, 0.6583, 0.0, 0.625, 0.0, 0.6583, 0.0, 0.9083, 0.0, 0.675, 0.0, 0.625, 0.0, 0.7583, 0.0, 0.4583, 0.0, 0.5417, 0.0, 0.875, 0.0, 0.6917, 0.0, 0.8417, 0.0, 0.7083, 0.0, 0.8583, 0.0, 0.6583, 0.0, 0.7583, 0.0, 0.7917, 0.0, 0.8417, 0.0, 0.6917, 0.0, 0.7417, 0.0, 0.725, 0.0, 0.825, 0.0, 0.8583, 0.0, 0.6917, 0.0, 0.7083, 0.0, 0.1917, 0.0, 0.225, 0.0, 0.1083, 0.0, 0.2083, 0.0, 0.775, 0.0, 0.8083, 0.0, 0.8417, 0.0, 0.725, 0.0, 0.4583, 0.0, 0.625, 0.0, 0.525, 0.0, 0.425, 0.0, 0.875, 0.0, 0.8917, 0.0, 0.8083, 0.0, 0.775, 0.0, 0.125, 0.0, 0.325, 0.0, 0.008333, 0.0, 0.025, 0.0, 0.2417, 0.0, 0.525, 0.0, 0.5917, 0.0, 0.175, 0.0, 0.8917, 0.0, 0.9083, 0.0, 0.825, 0.0, 0.8083, 0.0, 0.04167, 0.0, 0.008333, 0.0, 0.925, 0.0, 0.008333, 0.0, 0.1417, 0.0, 0.925, 0.0, 0.9583, 0.0, 0.9417, 0.0, 0.4417, 0.0, 0.5083, 0.0, 0.9417, 0.0, 0.9583, 0.0, 0.9583, 0.0, 0.4417, 0.0, 0.5083, 0.0, 0.975, 0.0, 0.575, 0.0, 0.9917, 0.0, 0.575, 0.0, 0.975, 0.0, 0.5583, 0.0, 0.975, 0.0, 0.9917, 0.0, 0.5583, 0.0, 0.4583, 0.0, 0.425, 0.0, 0.4917, 0.0, 0.5417, 0.0, 0.075, 0.0, 0.275, 0.0, 0.1583, 0.0])
_ca = me_bird_004.color_attributes.new('Attribute', 'BYTE_COLOR', 'CORNER')
_ca.data.foreach_set('color', [1.0, 1.0, 1.0, 1.0, 1.0, 1.0, 1.0, 1.0, 1.0, 1.0, 1.0, 1.0, 1.0, 1.0, 1.0, 1.0, 1.0, 1.0, 1.0, 1.0, 1.0, 1.0, 1.0, 1.0, 1.0, 1.0, 1.0, 1.0, 1.0, 1.0, 1.0, 1.0, 1.0, 1.0, 1.0, 1.0, 1.0, 1.0, 1.0, 1.0, 1.0, 1.0, 1.0, 1.0, 1.0, 1.0, 1.0, 1.0, 1.0, 1.0, 1.0, 1.0, 1.0, 1.0, 1.0, 1.0, 1.0, 1.0, 1.0, 1.0, 1.0, 1.0, 1.0, 1.0, 1.0, 1.0, 1.0, 1.0, 1.0, 1.0, 1.0, 1.0, 1.0, 1.0, 1.0, 1.0, 1.0, 1.0, 1.0, 1.0, 1.0, 1.0, 1.0, 1.0, 1.0, 1.0, 1.0, 1.0, 1.0, 1.0, 1.0, 1.0, 1.0, 1.0, 1.0, 1.0, 1.0, 1.0, 1.0, 1.0, 1.0, 1.0, 1.0, 1.0, 1.0, 1.0, 1.0, 1.0, 1.0, 1.0, 1.0, 1.0, 1.0, 1.0, 1.0, 1.0, 1.0, 1.0, 1.0, 1.0, 1.0, 1.0, 1.0, 1.0, 1.0, 1.0, 1.0, 1.0, 1.0, 1.0, 1.0, 1.0, 1.0, 1.0, 1.0, 1.0, 1.0, 1.0, 1.0, 1.0, 1.0, 1.0, 1.0, 1.0, 1.0, 1.0, 1.0, 1.0, 1.0, 1.0, 1.0, 1.0, 1.0, 1.0, 1.0, 1.0, 1.0, 1.0, 1.0, 1.0, 1.0, 1.0, 1.0, 1.0, 1.0, 1.0, 1.0, 1.0, 1.0, 1.0, 1.0, 1.0, 1.0, 1.0, 1.0, 1.0, 1.0, 1.0, 1.0, 1.0, 1.0, 1.0, 1.0, 1.0, 1.0, 1.0, 1.0, 1.0, 1.0, 1.0, 1.0, 1.0, 1.0, 1.0, 1.0, 1.0, 1.0, 1.0, 1.0, 1.0, 1.0, 1.0, 1.0, 1.0, 1.0, 1.0, 1.0, 1.0, 1.0, 1.0, 1.0, 1.0, 1.0, 1.0, 1.0, 1.0, 1.0, 1.0, 1.0, 1.0, 1.0, 1.0, 1.0, 1.0, 1.0, 1.0, 1.0, 1.0, 1.0, 1.0, 1.0, 1.0, 1.0, 1.0, 1.0, 1.0, 1.0, 1.0, 1.0, 1.0, 1.0, 1.0, 1.0, 1.0, 1.0, 1.0, 1.0, 1.0, 1.0, 1.0, 1.0, 1.0, 1.0, 1.0, 1.0, 1.0, 1.0, 1.0, 1.0, 1.0, 1.0, 1.0, 1.0, 1.0, 1.0, 1.0, 1.0, 1.0, 1.0, 1.0, 1.0, 1.0, 1.0, 1.0, 1.0, 1.0, 1.0, 1.0, 1.0, 1.0, 1.0, 1.0, 1.0, 1.0, 1.0, 1.0, 1.0, 1.0, 1.0, 1.0, 1.0, 1.0, 1.0, 1.0, 1.0, 1.0, 1.0, 1.0, 1.0, 1.0, 1.0, 1.0, 1.0, 1.0, 1.0, 1.0, 1.0, 1.0, 1.0, 1.0, 1.0, 1.0, 1.0, 1.0, 1.0, 1.0, 1.0, 1.0, 1.0, 1.0, 1.0, 1.0, 1.0, 1.0, 1.0, 1.0, 1.0, 1.0, 1.0, 1.0, 1.0, 1.0, 1.0, 1.0, 1.0, 1.0, 1.0, 1.0, 1.0, 1.0, 1.0, 1.0, 1.0, 1.0, 1.0, 1.0, 1.0, 1.0, 1.0, 1.0, 1.0, 1.0, 1.0, 1.0, 1.0, 1.0, 1.0, 1.0, 1.0, 1.0, 1.0, 1.0, 1.0, 1.0, 1.0, 1.0, 1.0, 1.0, 1.0, 1.0, 1.0, 1.0, 1.0, 1.0, 1.0, 1.0, 1.0, 1.0, 1.0, 1.0, 1.0, 1.0, 1.0, 1.0, 1.0, 1.0, 1.0, 1.0, 1.0, 1.0, 1.0, 1.0, 1.0, 1.0, 1.0, 1.0, 1.0, 1.0, 1.0, 1.0, 1.0, 1.0, 1.0, 1.0, 1.0, 1.0, 1.0, 1.0, 1.0, 1.0, 1.0, 1.0, 1.0, 1.0, 1.0, 1.0, 1.0, 1.0, 1.0, 1.0, 1.0, 1.0, 1.0, 1.0, 1.0, 1.0, 1.0, 1.0, 1.0, 1.0, 1.0, 1.0, 1.0, 1.0, 1.0, 1.0, 1.0, 1.0, 1.0, 1.0, 1.0, 1.0, 1.0, 1.0, 1.0, 1.0, 1.0, 1.0, 1.0, 1.0, 1.0, 1.0, 1.0, 1.0, 1.0, 1.0, 1.0, 1.0, 1.0, 1.0, 1.0, 1.0, 1.0, 1.0, 1.0, 1.0, 1.0, 1.0, 1.0, 1.0, 1.0, 1.0, 1.0, 1.0, 1.0, 1.0, 1.0, 1.0, 1.0, 1.0, 1.0, 1.0, 1.0, 1.0, 1.0, 1.0, 1.0, 1.0, 1.0, 1.0, 1.0, 1.0, 1.0, 1.0, 1.0, 1.0, 1.0, 1.0, 1.0, 1.0, 1.0, 1.0, 1.0, 1.0, 1.0, 1.0, 1.0, 1.0, 1.0, 1.0, 1.0, 1.0, 1.0, 1.0, 1.0, 1.0, 1.0, 1.0, 1.0, 1.0, 1.0, 1.0, 1.0, 1.0, 1.0, 1.0, 1.0, 1.0, 1.0, 1.0, 1.0, 1.0, 1.0, 1.0, 1.0, 1.0, 1.0, 1.0, 1.0, 1.0, 1.0, 1.0, 1.0, 1.0, 1.0, 1.0, 1.0, 1.0, 1.0, 1.0, 1.0, 1.0, 1.0, 1.0, 1.0, 1.0, 1.0, 1.0, 1.0, 1.0, 1.0, 1.0, 1.0, 1.0, 1.0, 1.0, 1.0, 1.0, 1.0, 1.0, 1.0, 1.0, 1.0, 1.0, 1.0, 1.0, 1.0, 1.0, 1.0, 1.0, 1.0, 1.0, 1.0, 1.0, 1.0, 1.0, 1.0, 1.0, 1.0, 1.0, 1.0, 1.0, 1.0, 1.0, 1.0, 1.0, 1.0, 1.0, 1.0, 1.0, 1.0, 1.0, 1.0, 1.0, 1.0, 1.0, 1.0, 1.0, 1.0, 1.0, 1.0, 1.0, 1.0, 1.0, 1.0, 1.0, 1.0, 1.0, 1.0, 1.0, 1.0, 1.0, 1.0, 1.0, 1.0, 1.0, 1.0, 1.0, 1.0, 1.0, 1.0, 1.0, 1.0, 1.0, 1.0, 1.0, 1.0, 1.0, 1.0, 1.0, 1.0, 1.0, 1.0, 1.0, 1.0, 1.0, 1.0, 1.0, 1.0, 1.0, 1.0, 1.0, 1.0, 1.0, 1.0, 1.0, 1.0, 1.0, 1.0, 1.0, 1.0, 1.0, 1.0, 1.0, 1.0, 1.0, 1.0, 1.0, 1.0, 1.0, 1.0, 1.0, 1.0, 1.0, 1.0, 1.0, 1.0, 1.0, 1.0, 1.0, 1.0, 1.0, 1.0, 1.0, 1.0, 1.0, 1.0, 1.0, 1.0, 1.0, 1.0, 1.0, 1.0, 1.0, 1.0, 1.0, 1.0, 1.0, 1.0, 1.0, 1.0, 1.0, 1.0, 1.0, 1.0, 1.0, 1.0, 1.0, 1.0, 1.0, 1.0, 1.0, 1.0, 1.0, 1.0, 1.0, 1.0, 1.0, 1.0, 1.0, 1.0, 1.0, 1.0, 1.0, 1.0, 1.0, 1.0, 1.0, 1.0, 1.0, 1.0, 1.0, 1.0, 1.0, 1.0, 1.0, 1.0, 1.0, 1.0, 1.0, 1.0, 1.0, 1.0, 1.0, 1.0, 1.0, 1.0, 1.0, 1.0, 1.0, 1.0, 1.0, 1.0, 1.0, 1.0, 1.0, 1.0, 1.0, 1.0, 1.0, 1.0, 1.0, 1.0, 1.0, 1.0, 1.0, 1.0, 1.0, 1.0, 1.0, 1.0, 1.0, 1.0, 1.0, 1.0, 1.0, 1.0, 1.0, 1.0, 1.0, 1.0, 1.0, 1.0, 1.0, 1.0, 1.0, 1.0, 1.0, 1.0, 1.0, 1.0, 1.0, 1.0, 1.0, 1.0, 1.0, 1.0, 1.0, 1.0, 1.0, 1.0, 1.0, 1.0, 1.0, 1.0, 1.0, 1.0, 1.0, 1.0, 1.0, 1.0, 1.0, 1.0, 1.0, 1.0, 1.0, 1.0, 1.0, 1.0, 1.0, 1.0, 1.0, 1.0, 1.0, 1.0, 1.0, 1.0, 1.0, 1.0, 1.0, 1.0, 1.0, 1.0, 1.0, 1.0, 1.0, 1.0, 1.0, 1.0, 1.0, 1.0, 1.0, 1.0, 1.0, 1.0, 1.0, 1.0, 1.0, 1.0, 1.0, 1.0, 1.0, 1.0, 1.0, 1.0, 1.0, 1.0, 1.0, 1.0, 1.0, 1.0, 1.0, 1.0, 1.0, 1.0, 1.0, 1.0, 1.0, 1.0, 1.0, 1.0, 1.0, 1.0, 1.0, 1.0, 1.0, 1.0, 1.0, 1.0, 1.0, 1.0, 1.0, 1.0, 1.0, 1.0, 1.0, 1.0, 1.0, 1.0, 1.0, 1.0, 1.0, 1.0, 1.0, 1.0, 1.0, 1.0, 1.0, 1.0, 1.0, 1.0, 1.0, 1.0, 1.0, 1.0, 1.0, 1.0, 1.0, 1.0, 1.0, 1.0, 1.0, 1.0, 1.0, 1.0, 1.0, 1.0, 1.0, 1.0, 1.0, 1.0, 1.0, 1.0, 1.0, 1.0, 1.0, 1.0, 1.0, 1.0, 1.0, 1.0, 1.0, 1.0, 1.0, 1.0, 1.0, 1.0, 1.0, 1.0, 1.0, 1.0, 1.0, 1.0, 1.0, 1.0, 1.0, 1.0, 1.0, 1.0, 1.0, 1.0, 1.0, 1.0, 1.0, 1.0, 1.0, 1.0, 1.0, 1.0, 1.0, 1.0, 1.0, 1.0, 1.0, 1.0, 1.0, 1.0, 1.0, 1.0, 1.0, 1.0, 1.0, 1.0, 1.0, 1.0, 1.0, 1.0, 1.0, 1.0, 1.0, 1.0, 1.0, 1.0, 1.0, 1.0, 1.0, 1.0, 1.0, 1.0, 1.0, 1.0, 1.0, 1.0, 1.0, 1.0, 1.0, 1.0, 1.0, 1.0, 1.0, 1.0, 1.0, 1.0, 1.0, 1.0, 1.0, 1.0, 1.0, 1.0, 1.0, 1.0, 1.0, 1.0, 1.0, 1.0, 1.0, 1.0, 1.0, 1.0, 1.0, 1.0, 1.0, 1.0, 1.0, 1.0, 1.0, 1.0, 1.0, 1.0, 1.0, 1.0, 1.0, 1.0, 1.0, 1.0, 1.0, 1.0, 1.0, 1.0, 1.0, 1.0, 1.0, 1.0, 1.0, 1.0, 1.0, 1.0, 1.0, 1.0, 1.0, 1.0, 1.0, 1.0, 1.0, 1.0, 1.0, 1.0, 1.0, 1.0, 1.0, 1.0, 1.0, 1.0, 1.0])
me_bird_004.materials.append(mat_bird)
me_bird_004.use_mirror_x = True
me_bird_004.update()
me_bird_005 = bpy.data.meshes.new('Bird.005')
me_bird_005.from_pydata([(-29.26, 2.121, -14.31), (0.01388, 3.07, 10.87), (29.29, 2.121, -14.31), (-29.26, 2.121, -14.31), (0.01388, 3.07, 10.87), (29.29, 2.121, -14.31)], [], [(2, 0, 1), (5, 4, 3)])
me_bird_005.polygons.foreach_set('use_smooth', [True] * 2)
_uv = me_bird_005.uv_layers.new(name='UVMap')
_uv.uv.foreach_set('vector', [0.8957, 0.3543, 0.898, 0.5707, 0.6232, 0.4248, 0.8957, 0.3543, 0.6232, 0.4248, 0.898, 0.5707])
_uv.active_render = True
_uv = me_bird_005.uv_layers.new(name='VAT_UV')
_uv.uv.foreach_set('vector', [0.225, 0.0, 0.1083, 0.0, 0.3917, 0.0, 0.225, 0.0, 0.3917, 0.0, 0.1083, 0.0])
me_bird_005.materials.append(mat_bird_002)
me_bird_005.use_paint_bone_selection = False
me_bird_005.use_paint_mask = True
me_bird_005.update()
me_bird_007 = bpy.data.meshes.new('Bird.007')
me_bird_007.from_pydata([(0.2276, 0.8501, -4.678), (0.01387, 6.986, -14.11), (-0.6299, 0.773, -4.115), (-4.68, 6.829, -12.11), (-0.6031, 0.5701, -2.949), (-3.782, 3.327, -7.843), (-2.887, 7.562, -11.5), (4.708, 6.829, -12.11), (1.085, 0.773, -4.115), (-1.739, 5.488, -0.4902), (0.01386, -3.698e-06, 4.207), (3.023, 5.306, -8.757), (-2.996, 5.306, -8.757), (2.915, 7.562, -11.5), (3.003, 1.173, 4.207), (-1.548, 7.088, 2.182), (-2.975, 1.173, 4.207), (-1.335, 10.43, 4.303), (-4.476, 4.739, 4.015), (3.81, 3.327, -7.843), (1.058, 0.5701, -2.949), (0.2276, 0.1739, -2.942), (1.576, 7.088, 2.182), (1.901, 5.488, -0.4902), (3.975, 4.533, 4.643), (1.088, 11.72, 4.437), (3.934, 5.374, -1.84), (1.088, 11.88, 5.421), (-4.31, 3.242, 2.879), (-0.7586, 11.72, 4.437), (5.291, 1.246, -2.852), (1.653, 10.43, 4.303), (-0.7586, 11.88, 5.421), (-4.779, 1.012, -4.798), (-5.199, 1.09, -4.649), (0.05388, 3.827, 6.519), (4.09, 3.281, 4.573), (1.658, 10.78, 5.473), (-1.33, 10.78, 5.473), (0.9111, 10.81, 6.378), (0.1502, 9.347, 5.49), (0.3231, 10.2, 7.817), (0.1639, 10.19, 7.755), (0.06559, 10.22, 7.917), (0.2623, 10.22, 7.917), (0.6257, 11.28, 6.378), (-0.1639, 11.13, 7.485), (0.4918, 11.13, 7.485), (-0.3665, 10.84, 7.323), (0.1639, 10.65, 7.223), (0.004798, 10.2, 7.817), (0.6944, 10.84, 7.323), (-0.2978, 11.28, 6.378), (-0.5832, 10.81, 6.378), (0.1569, 10.12, 6.348), (0.06127, -2.827, -3.56), (4.807, 1.039, -2.851), (5.048, 5.578, -9.524), (-4.708, 5.585, -9.213), (-4.363, 5.916, -2.068)], [], [(5, 0, 2), (53, 52, 32, 38), (11, 19, 7, 13), (2, 4, 5), (5, 3, 1, 0), (23, 20, 19, 11), (20, 14, 10, 21), (47, 44, 41, 51), (1, 13, 7), (13, 1, 6), (6, 1, 3), (0, 19, 8), (30, 24, 36, 56), (9, 12, 5, 4), (5, 12, 6, 3), (55, 21, 4, 2), (20, 8, 19), (39, 51, 49, 54), (40, 38, 17, 35), (9, 18, 15), (4, 16, 15, 9), (22, 15, 29, 25), (25, 31, 14, 22), (18, 16, 15), (40, 54, 53, 38), (22, 14, 23), (23, 22, 24), (29, 15, 16, 17), (9, 16, 18), (18, 9, 28), (9, 59, 18), (35, 17, 16, 10), (28, 16, 18), (23, 14, 20), (22, 14, 24), (46, 43, 44, 47), (23, 36, 14), (23, 24, 14), (24, 36, 23), (23, 24, 26), (23, 9, 15, 22), (9, 16, 28), (9, 28, 59), (45, 52, 46, 47), (59, 34, 18), (31, 37, 40, 35), (11, 12, 9, 23), (14, 36, 24), (23, 26, 36), (28, 18, 34, 33), (26, 24, 30), (32, 29, 17, 38), (55, 8, 20, 21), (59, 28, 33), (33, 59, 34), (21, 10, 16, 4), (26, 56, 36), (26, 56, 30), (50, 48, 49, 42), (27, 45, 39, 37), (39, 54, 40, 37), (45, 27, 32, 52), (41, 50, 42), (51, 39, 45, 47), (50, 41, 44, 43), (49, 51, 41, 42), (11, 13, 6, 12), (46, 48, 50, 43), (27, 37, 31, 25), (52, 53, 48, 46), (7, 19, 0, 1), (14, 31, 35, 10), (53, 54, 49, 48), (2, 0, 55), (0, 8, 55), (57, 56, 26), (30, 56, 57), (57, 26, 30), (58, 34, 59), (34, 58, 33), (58, 59, 33), (27, 25, 29, 32)])
me_bird_007.polygons.foreach_set('use_smooth', [True] * 82)
_uv = me_bird_007.uv_layers.new(name='UVMap')
_uv.uv.foreach_set('vector', [0.0, 0.0, 1.0, 0.0, 1.0, 1.0, 0.0, 0.0, 1.0, 0.0, 1.0, 1.0, 0.0, 1.0, 0.0, 0.0, 1.0, 0.0, 1.0, 1.0, 0.0, 1.0, 0.0, 0.0, 1.0, 0.0, 1.0, 1.0, 0.0, 0.0, 1.0, 0.0, 1.0, 1.0, 0.0, 1.0, 0.0, 0.0, 1.0, 0.0, 1.0, 1.0, 0.0, 1.0, 0.0, 0.0, 1.0, 0.0, 1.0, 1.0, 0.0, 1.0, 0.0, 0.0, 1.0, 0.0, 1.0, 1.0, 0.0, 1.0, 0.0, 0.0, 1.0, 0.0, 1.0, 1.0, 0.0, 0.0, 1.0, 0.0, 1.0, 1.0, 0.0, 0.0, 1.0, 0.0, 1.0, 1.0, 0.0, 0.0, 1.0, 0.0, 1.0, 1.0, 0.0, 0.0, 1.0, 0.0, 1.0, 1.0, 0.0, 1.0, 0.0, 0.0, 1.0, 0.0, 1.0, 1.0, 0.0, 1.0, 0.0, 0.0, 1.0, 0.0, 1.0, 1.0, 0.0, 1.0, 0.0, 0.0, 1.0, 0.0, 1.0, 1.0, 0.0, 1.0, 0.0, 0.0, 1.0, 0.0, 1.0, 1.0, 0.0, 0.0, 1.0, 0.0, 1.0, 1.0, 0.0, 1.0, 0.0, 0.0, 1.0, 0.0, 1.0, 1.0, 0.0, 1.0, 0.0, 0.0, 1.0, 0.0, 1.0, 1.0, 0.0, 0.0, 1.0, 0.0, 1.0, 1.0, 0.0, 1.0, 0.0, 0.0, 1.0, 0.0, 1.0, 1.0, 0.0, 1.0, 0.0, 0.0, 1.0, 0.0, 1.0, 1.0, 0.0, 1.0, 0.0, 0.0, 1.0, 0.0, 1.0, 1.0, 0.0, 0.0, 1.0, 0.0, 1.0, 1.0, 0.0, 1.0, 0.0, 0.0, 1.0, 0.0, 1.0, 1.0, 0.0, 0.0, 1.0, 0.0, 1.0, 1.0, 0.0, 0.0, 1.0, 0.0, 1.0, 1.0, 0.0, 1.0, 0.0, 0.0, 1.0, 0.0, 1.0, 1.0, 0.0, 0.0, 1.0, 0.0, 1.0, 1.0, 0.0, 0.0, 1.0, 0.0, 1.0, 1.0, 0.0, 0.0, 1.0, 0.0, 1.0, 1.0, 0.0, 1.0, 0.0, 0.0, 1.0, 0.0, 1.0, 1.0, 0.0, 0.0, 1.0, 0.0, 1.0, 1.0, 0.0, 0.0, 1.0, 0.0, 1.0, 1.0, 0.0, 0.0, 1.0, 0.0, 1.0, 1.0, 0.0, 1.0, 0.0, 0.0, 1.0, 0.0, 1.0, 1.0, 0.0, 0.0, 1.0, 0.0, 1.0, 1.0, 0.0, 0.0, 1.0, 0.0, 1.0, 1.0, 0.0, 0.0, 1.0, 0.0, 1.0, 1.0, 0.0, 0.0, 1.0, 0.0, 1.0, 1.0, 0.0, 1.0, 0.0, 0.0, 1.0, 0.0, 1.0, 1.0, 0.0, 0.0, 1.0, 0.0, 1.0, 1.0, 0.0, 0.0, 1.0, 0.0, 1.0, 1.0, 0.0, 1.0, 0.0, 0.0, 1.0, 0.0, 1.0, 1.0, 0.0, 0.0, 1.0, 0.0, 1.0, 1.0, 0.0, 1.0, 0.0, 0.0, 1.0, 0.0, 1.0, 1.0, 0.0, 1.0, 0.0, 0.0, 1.0, 0.0, 1.0, 1.0, 0.0, 0.0, 1.0, 0.0, 1.0, 1.0, 0.0, 0.0, 1.0, 0.0, 1.0, 1.0, 0.0, 1.0, 0.0, 0.0, 1.0, 0.0, 1.0, 1.0, 0.0, 0.0, 1.0, 0.0, 1.0, 1.0, 0.0, 1.0, 0.0, 0.0, 1.0, 0.0, 1.0, 1.0, 0.0, 1.0, 0.0, 0.0, 1.0, 0.0, 1.0, 1.0, 0.0, 0.0, 1.0, 0.0, 1.0, 1.0, 0.0, 0.0, 1.0, 0.0, 1.0, 1.0, 0.0, 1.0, 0.0, 0.0, 1.0, 0.0, 1.0, 1.0, 0.0, 0.0, 1.0, 0.0, 1.0, 1.0, 0.0, 0.0, 1.0, 0.0, 1.0, 1.0, 0.0, 1.0, 0.0, 0.0, 1.0, 0.0, 1.0, 1.0, 0.0, 1.0, 0.0, 0.0, 1.0, 0.0, 1.0, 1.0, 0.0, 1.0, 0.0, 0.0, 1.0, 0.0, 1.0, 1.0, 0.0, 1.0, 0.0, 0.0, 1.0, 0.0, 1.0, 1.0, 0.0, 0.0, 1.0, 0.0, 1.0, 1.0, 0.0, 1.0, 0.0, 0.0, 1.0, 0.0, 1.0, 1.0, 0.0, 1.0, 0.0, 0.0, 1.0, 0.0, 1.0, 1.0, 0.0, 1.0, 0.0, 0.0, 1.0, 0.0, 1.0, 1.0, 0.0, 1.0, 0.0, 0.0, 1.0, 0.0, 1.0, 1.0, 0.0, 1.0, 0.0, 0.0, 1.0, 0.0, 1.0, 1.0, 0.0, 1.0, 0.0, 0.0, 1.0, 0.0, 1.0, 1.0, 0.0, 1.0, 0.0, 0.0, 1.0, 0.0, 1.0, 1.0, 0.0, 1.0, 0.0, 0.0, 1.0, 0.0, 1.0, 1.0, 0.0, 1.0, 0.0, 0.0, 1.0, 0.0, 1.0, 1.0, 0.0, 1.0, 0.0, 0.0, 1.0, 0.0, 1.0, 1.0, 0.0, 0.0, 1.0, 0.0, 1.0, 1.0, 0.0, 0.0, 1.0, 0.0, 1.0, 1.0, 0.0, 0.0, 1.0, 0.0, 1.0, 1.0, 0.0, 0.0, 1.0, 0.0, 1.0, 1.0, 0.0, 0.0, 1.0, 0.0, 1.0, 1.0, 0.0, 0.0, 1.0, 0.0, 1.0, 1.0, 0.0, 0.0, 1.0, 0.0, 1.0, 1.0, 0.0, 0.0, 1.0, 0.0, 1.0, 1.0, 0.0, 1.0])
_uv.active_render = True
_uv = me_bird_007.uv_layers.new(name='VAT_UV')
_uv.uv.foreach_set('vector', [0.09167, 0.0, 0.008333, 0.0, 0.04167, 0.0, 0.8917, 0.0, 0.875, 0.0, 0.5417, 0.0, 0.6417, 0.0, 0.1917, 0.0, 0.325, 0.0, 0.125, 0.0, 0.225, 0.0, 0.04167, 0.0, 0.075, 0.0, 0.09167, 0.0, 0.09167, 0.0, 0.05833, 0.0, 0.025, 0.0, 0.008333, 0.0, 0.3917, 0.0, 0.3417, 0.0, 0.325, 0.0, 0.1917, 0.0, 0.3417, 0.0, 0.2417, 0.0, 0.175, 0.0, 0.3583, 0.0, 0.7917, 0.0, 0.7417, 0.0, 0.6917, 0.0, 0.8583, 0.0, 0.025, 0.0, 0.225, 0.0, 0.125, 0.0, 0.225, 0.0, 0.025, 0.0, 0.1083, 0.0, 0.1083, 0.0, 0.025, 0.0, 0.05833, 0.0, 0.008333, 0.0, 0.325, 0.0, 0.1417, 0.0, 0.5083, 0.0, 0.4083, 0.0, 0.6083, 0.0, 0.9417, 0.0, 0.1583, 0.0, 0.2083, 0.0, 0.09167, 0.0, 0.075, 0.0, 0.09167, 0.0, 0.2083, 0.0, 0.1083, 0.0, 0.05833, 0.0, 0.925, 0.0, 0.3583, 0.0, 0.075, 0.0, 0.04167, 0.0, 0.3417, 0.0, 0.1417, 0.0, 0.325, 0.0, 0.6583, 0.0, 0.8583, 0.0, 0.825, 0.0, 0.9083, 0.0, 0.675, 0.0, 0.6417, 0.0, 0.2917, 0.0, 0.5917, 0.0, 0.1583, 0.0, 0.3083, 0.0, 0.2583, 0.0, 0.075, 0.0, 0.275, 0.0, 0.2583, 0.0, 0.1583, 0.0, 0.375, 0.0, 0.2583, 0.0, 0.4917, 0.0, 0.425, 0.0, 0.425, 0.0, 0.525, 0.0, 0.2417, 0.0, 0.375, 0.0, 0.3083, 0.0, 0.275, 0.0, 0.2583, 0.0, 0.675, 0.0, 0.9083, 0.0, 0.8917, 0.0, 0.6417, 0.0, 0.375, 0.0, 0.2417, 0.0, 0.3917, 0.0, 0.3917, 0.0, 0.375, 0.0, 0.4083, 0.0, 0.4917, 0.0, 0.2583, 0.0, 0.275, 0.0, 0.2917, 0.0, 0.1583, 0.0, 0.275, 0.0, 0.3083, 0.0, 0.3083, 0.0, 0.1583, 0.0, 0.475, 0.0, 0.1583, 0.0, 0.9917, 0.0, 0.3083, 0.0, 0.5917, 0.0, 0.2917, 0.0, 0.275, 0.0, 0.175, 0.0, 0.475, 0.0, 0.275, 0.0, 0.3083, 0.0, 0.3917, 0.0, 0.2417, 0.0, 0.3417, 0.0, 0.375, 0.0, 0.2417, 0.0, 0.4083, 0.0, 0.775, 0.0, 0.725, 0.0, 0.7417, 0.0, 0.7917, 0.0, 0.3917, 0.0, 0.6083, 0.0, 0.2417, 0.0, 0.3917, 0.0, 0.4083, 0.0, 0.2417, 0.0, 0.4083, 0.0, 0.6083, 0.0, 0.3917, 0.0, 0.3917, 0.0, 0.4083, 0.0, 0.4417, 0.0, 0.3917, 0.0, 0.1583, 0.0, 0.2583, 0.0, 0.375, 0.0, 0.1583, 0.0, 0.275, 0.0, 0.475, 0.0, 0.1583, 0.0, 0.475, 0.0, 0.9917, 0.0, 0.7583, 0.0, 0.875, 0.0, 0.775, 0.0, 0.7917, 0.0, 0.9917, 0.0, 0.575, 0.0, 0.3083, 0.0, 0.525, 0.0, 0.625, 0.0, 0.675, 0.0, 0.5917, 0.0, 0.1917, 0.0, 0.2083, 0.0, 0.1583, 0.0, 0.3917, 0.0, 0.2417, 0.0, 0.6083, 0.0, 0.4083, 0.0, 0.3917, 0.0, 0.4417, 0.0, 0.6083, 0.0, 0.475, 0.0, 0.3083, 0.0, 0.575, 0.0, 0.5583, 0.0, 0.4417, 0.0, 0.4083, 0.0, 0.5083, 0.0, 0.5417, 0.0, 0.4917, 0.0, 0.2917, 0.0, 0.6417, 0.0, 0.925, 0.0, 0.1417, 0.0, 0.3417, 0.0, 0.3583, 0.0, 0.9917, 0.0, 0.475, 0.0, 0.5583, 0.0, 0.5583, 0.0, 0.9917, 0.0, 0.575, 0.0, 0.3583, 0.0, 0.175, 0.0, 0.275, 0.0, 0.075, 0.0, 0.4417, 0.0, 0.9417, 0.0, 0.6083, 0.0, 0.4417, 0.0, 0.9417, 0.0, 0.5083, 0.0, 0.8417, 0.0, 0.8083, 0.0, 0.825, 0.0, 0.7083, 0.0, 0.4583, 0.0, 0.7583, 0.0, 0.6583, 0.0, 0.625, 0.0, 0.6583, 0.0, 0.9083, 0.0, 0.675, 0.0, 0.625, 0.0, 0.7583, 0.0, 0.4583, 0.0, 0.5417, 0.0, 0.875, 0.0, 0.6917, 0.0, 0.8417, 0.0, 0.7083, 0.0, 0.8583, 0.0, 0.6583, 0.0, 0.7583, 0.0, 0.7917, 0.0, 0.8417, 0.0, 0.6917, 0.0, 0.7417, 0.0, 0.725, 0.0, 0.825, 0.0, 0.8583, 0.0, 0.6917, 0.0, 0.7083, 0.0, 0.1917, 0.0, 0.225, 0.0, 0.1083, 0.0, 0.2083, 0.0, 0.775, 0.0, 0.8083, 0.0, 0.8417, 0.0, 0.725, 0.0, 0.4583, 0.0, 0.625, 0.0, 0.525, 0.0, 0.425, 0.0, 0.875, 0.0, 0.8917, 0.0, 0.8083, 0.0, 0.775, 0.0, 0.125, 0.0, 0.325, 0.0, 0.008333, 0.0, 0.025, 0.0, 0.2417, 0.0, 0.525, 0.0, 0.5917, 0.0, 0.175, 0.0, 0.8917, 0.0, 0.9083, 0.0, 0.825, 0.0, 0.8083, 0.0, 0.04167, 0.0, 0.008333, 0.0, 0.925, 0.0, 0.008333, 0.0, 0.1417, 0.0, 0.925, 0.0, 0.9583, 0.0, 0.9417, 0.0, 0.4417, 0.0, 0.5083, 0.0, 0.9417, 0.0, 0.9583, 0.0, 0.9583, 0.0, 0.4417, 0.0, 0.5083, 0.0, 0.975, 0.0, 0.575, 0.0, 0.9917, 0.0, 0.575, 0.0, 0.975, 0.0, 0.5583, 0.0, 0.975, 0.0, 0.9917, 0.0, 0.5583, 0.0, 0.4583, 0.0, 0.425, 0.0, 0.4917, 0.0, 0.5417, 0.0])
me_bird_007.materials.append(mat_bird)
me_bird_007.update()
arm_armature = bpy.data.armatures.new('Armature')  # bones are not reproduced

# ---- objects
ob_bird = bpy.data.objects.new('Bird', me_bird)
ob_armature = bpy.data.objects.new('Armature', arm_armature)
ob_bird_no_armature = bpy.data.objects.new('bird_no_armature', me_bird_001)
ob_bird_no_armature_lod1 = bpy.data.objects.new('bird_no_armature_LOD1', me_bird_002)
ob_bird_no_armature_lod2 = bpy.data.objects.new('bird_no_armature_LOD2', me_bird_003)
ob_birdsitting_old = bpy.data.objects.new('BirdSitting_old', me_bird_004)
ob_bird_no_armature_lod3 = bpy.data.objects.new('bird_no_armature_LOD3', me_bird_005)
ob_birdsitting = bpy.data.objects.new('BirdSitting', me_bird_007)

# ---- transforms, parenting, visibility, modifiers, constraints
ob_bird.parent = ob_armature
ob_bird.location = (0.0, 0.0, 0.0)
ob_bird.color = (0.8, 0.8, 0.8, 1.0)
_vg = ob_bird.vertex_groups.new(name='spine')
for _i, _w in zip([2, 4, 8, 9, 10, 11, 12, 15, 16, 20, 21, 22, 23, 26, 59], [0.09451, 0.3257, 0.09728, 0.9644, 0.6694, 0.05205, 0.06065, 0.8434, 0.04429, 0.3346, 0.8304, 0.05917, 0.9654, 0.1541, 0.1545]): _vg.add([_i], _w, 'REPLACE')
_vg = ob_bird.vertex_groups.new(name='neck')
for _i, _w in zip([10, 17, 25, 27, 29, 31, 32, 35, 37, 38, 39, 40, 53], [0.01466, 0.8392, 0.8822, 0.2154, 0.8946, 0.8349, 0.2079, 0.8776, 0.2823, 0.279, 0.02129, 0.1923, 0.01835]): _vg.add([_i], _w, 'REPLACE')
_vg = ob_bird.vertex_groups.new(name='head')
for _i, _w in zip([17, 25, 27, 29, 31, 32, 35, 37, 38, 39, 40, 41, 42, 43, 44, 45, 46, 47, 48, 49, 50, 51, 52, 53, 54], [0.1029, 0.08611, 0.7761, 0.07724, 0.1056, 0.7847, 0.08727, 0.6996, 0.7037, 0.9623, 0.7994, 0.9988, 0.9984, 0.9993, 0.9994, 0.9773, 0.9963, 0.9961, 0.9936, 0.9836, 0.9988, 0.9933, 0.976, 0.9639, 0.9885]): _vg.add([_i], _w, 'REPLACE')
_vg = ob_bird.vertex_groups.new(name='tail.1')
for _i, _w in zip([0, 2, 3, 4, 5, 6, 7, 8, 11, 12, 13, 19, 20, 21], [0.9289, 0.7763, 0.4592, 0.6492, 0.8621, 0.2689, 0.2377, 0.7669, 0.8715, 0.863, 0.2012, 0.8441, 0.6387, 0.1556]): _vg.add([_i], _w, 'REPLACE')
_vg = ob_bird.vertex_groups.new(name='tail.2')
for _i, _w in zip([1, 2, 3, 5, 6, 7, 8, 11, 12, 13, 19], [0.9884, 0.00599, 0.5241, 0.08706, 0.7176, 0.7467, 0.0158, 0.0668, 0.06665, 0.7848, 0.1018]): _vg.add([_i], _w, 'REPLACE')
_vg = ob_bird.vertex_groups.new(name='wing.r.1')
for _i, _w in zip([10, 15, 16, 17, 18, 28, 59], [0.143, 0.09682, 0.9407, 0.01128, 0.4987, 0.4997, 0.1374]): _vg.add([_i], _w, 'REPLACE')
_vg = ob_bird.vertex_groups.new(name='wing.r.2')
for _i, _w in zip([18, 28, 33, 34, 58, 59], [0.5001, 0.5006, 0.9985, 0.9988, 1.0, 0.7048]): _vg.add([_i], _w, 'REPLACE')
_vg = ob_bird.vertex_groups.new(name='wing.l.1')
for _i, _w in zip([10, 14, 15, 22, 24, 25, 26, 31, 36], [0.1472, 0.9676, 0.02829, 0.9139, 0.5005, 0.003785, 0.1372, 0.0519, 0.5001]): _vg.add([_i], _w, 'REPLACE')
_vg = ob_bird.vertex_groups.new(name='wing.l.2')
for _i, _w in zip([24, 26, 30, 36, 56, 57], [0.5001, 0.7054, 0.9987, 0.5006, 0.9984, 1.0]): _vg.add([_i], _w, 'REPLACE')
_vg = ob_bird.vertex_groups.new(name='feet')
for _i, _w in zip([0, 2, 5, 8, 19, 55], [0.06266, 0.09793, 0.007274, 0.09938, 0.0115, 0.9997]): _vg.add([_i], _w, 'REPLACE')
_m = ob_bird.modifiers.new('Armature', 'ARMATURE')
_m.object = ob_armature
ob_armature.location = (0.0, 0.0, 0.0)
ob_armature.show_in_front = True
ob_bird_no_armature.location = (0.0, 0.0, 0.0)
ob_bird_no_armature.color = (0.8, 0.8, 0.8, 1.0)
ob_bird_no_armature_lod1.location = (0.0, 0.0, 0.0)
ob_bird_no_armature_lod1.color = (0.8, 0.8, 0.8, 1.0)
ob_bird_no_armature_lod2.location = (0.0, 0.0, 0.0)
ob_bird_no_armature_lod2.color = (0.8, 0.8, 0.8, 1.0)
ob_birdsitting_old.parent = ob_armature
ob_birdsitting_old.location = (0.0, 0.0, 0.0)
ob_birdsitting_old.rotation_euler = (1.553, 4.712, 0.0)
ob_birdsitting_old.color = (0.8, 0.8, 0.8, 1.0)
ob_birdsitting_old.use_mesh_mirror_x = True
ob_bird_no_armature_lod3.location = (0.0, 0.0, 0.0)
ob_bird_no_armature_lod3.color = (0.8, 0.8, 0.8, 1.0)
ob_birdsitting.parent = ob_armature
ob_birdsitting.location = (0.0, 0.0, 0.0)
ob_birdsitting.color = (0.8, 0.8, 0.8, 1.0)
_vg = ob_birdsitting.vertex_groups.new(name='spine')
_vg = ob_birdsitting.vertex_groups.new(name='neck')
_vg = ob_birdsitting.vertex_groups.new(name='head')
_vg = ob_birdsitting.vertex_groups.new(name='tail.1')
_vg = ob_birdsitting.vertex_groups.new(name='tail.2')
_vg = ob_birdsitting.vertex_groups.new(name='wing.r.1')
_vg = ob_birdsitting.vertex_groups.new(name='wing.r.2')
_vg = ob_birdsitting.vertex_groups.new(name='wing.l.1')
_vg = ob_birdsitting.vertex_groups.new(name='wing.l.2')
_vg = ob_birdsitting.vertex_groups.new(name='feet')

# ---- collection membership
col_collection.objects.link(ob_bird)
col_collection.objects.link(ob_armature)
col_collection.objects.link(ob_bird_no_armature)
col_collection.objects.link(ob_bird_no_armature_lod1)
col_collection.objects.link(ob_bird_no_armature_lod2)
col_collection.objects.link(ob_birdsitting_old)
col_collection.objects.link(ob_bird_no_armature_lod3)
col_collection.objects.link(ob_birdsitting)

# ---- scene / render settings (as saved in the file)
scene.frame_start = 0; scene.frame_end = 24; scene.frame_set(24)
scene.render.engine = 'BLENDER_EEVEE_NEXT'
scene.render.bake_bias = 0.0
scene.render.bake_samples = 0
bpy.context.view_layer.update()

# ---- added for rendering (the .blend has no active camera and no usable light): camera, sun
cam_auto = bpy.data.cameras.new('AutoCamera')
cam_auto.lens = 50.0
cam_auto.sensor_width = 36.0
cam_auto.clip_end = 1155.06
ob_auto_camera = bpy.data.objects.new('AutoCamera', cam_auto)
scene.collection.objects.link(ob_auto_camera)
ob_auto_camera.location = (65.8292, -71.113, 50.9042)
ob_auto_camera.rotation_euler = (1.09748, -7.21219e-08, 0.694738)
scene.camera = ob_auto_camera
light_auto_sun = bpy.data.lights.new('AutoSun', 'SUN')
light_auto_sun.energy = 3.0
light_auto_sun.angle = 0.0523599
ob_auto_sun = bpy.data.objects.new('AutoSun', light_auto_sun)
scene.collection.objects.link(ob_auto_sun)
ob_auto_sun.rotation_euler = (0.872665, 0.174533, 0.523599)
bpy.context.view_layer.update()
